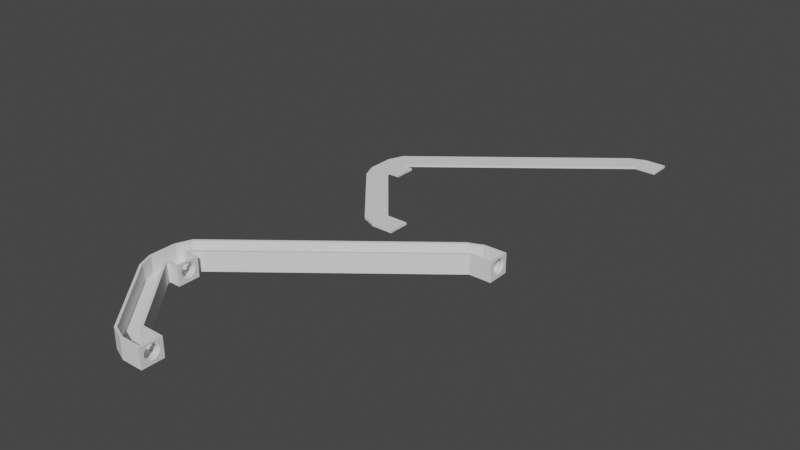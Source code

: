# Source: track-ir_v4.blend  (saved by Blender 2.82.7; exported with 4.5.12 LTS)
import bpy
from mathutils import Matrix  # noqa: F401  (used for matrix-valued properties, if any)

bpy.ops.wm.read_factory_settings(use_empty=True)
scene = bpy.context.scene
scene.name = 'Scene'

# ---- collections
col_collection = bpy.data.collections.new('Collection'); scene.collection.children.link(col_collection)

# ---- world
world_world = bpy.data.worlds.new('World'); scene.world = world_world
world_world.use_nodes = True; world_world.node_tree.nodes.clear()
_N = world_world.node_tree.nodes; _L = world_world.node_tree.links
n0 = _N.new('ShaderNodeOutputWorld'); n0.name = 'World Output'; n0.location = (300, 300)
n1 = _N.new('ShaderNodeBackground'); n1.name = 'Background'; n1.location = (10, 300)
n1.inputs[0].default_value = (0.05088, 0.05088, 0.05088, 1.0)
_L.new(n1.outputs[0], n0.inputs[0])
n0.is_active_output = True
world_world.color = (0.05088, 0.05088, 0.05088)
world_world.use_sun_shadow = False
world_world.sun_shadow_jitter_overblur = 0.0

# ---- meshes
me_plane_005 = bpy.data.meshes.new('Plane.005')
me_plane_005.from_pydata([(0.0, -4.5, 0.0), (-9.0, -4.5, 0.0), (-9.0, 4.5, 0.0), (-9.0, -3.5, 0.0), (0.0, -3.5, 0.0), (-4.5, -3.5, 0.0), (-5.5, 4.5, 1.0), (-4.5, 3.5, 0.0), (-9.0, 3.5, 0.0), (-4.5, 3.5, 1.0), (-1.0, -4.5, 0.0), (-1.0, -3.5, 1.0), (-1.0, -3.5, 0.0), (-1.0, 3.5, 0.0), (-12.5, 4.5, 0.0), (-12.5, -4.5, 0.0), (-12.5, -3.5, 0.0), (-12.5, 3.5, 0.0), (-5.5, 4.5, 0.0), (-5.5, -4.5, 0.0), (-5.5, -3.5, 0.0), (-5.5, 3.5, 0.0), (-5.5, 5.5, 1.0), (-9.0, 5.5, 1.0), (-5.5, 5.5, 0.0), (-12.5, 5.5, 1.0), (-13.5, 5.5, 0.0), (-9.0, 5.5, 0.0), (-12.5, 5.5, 0.0), (-4.5, 5.5, 0.0), (-5.207, 6.207, 1.0), (-7.682, 8.682, 1.0), (-5.207, 6.207, 0.0), (-10.16, 11.16, 1.0), (-10.86, 11.86, 0.0), (-7.682, 8.682, 0.0), (-10.16, 11.16, 0.0), (70.29, 66.21, 1.0), (67.82, 68.68, 1.0), (70.29, 66.21, 0.0), (65.34, 71.16, 1.0), (64.64, 71.86, 0.0), (67.82, 68.68, 0.0), (65.34, 71.16, 0.0), (-4.5, 0.0, 0.0), (0.0, 0.0, 0.0), (-9.0, 0.0, 0.0), (-13.5, 0.0, 0.0), (-4.5, 0.0, 1.0), (-5.5, 0.0, 1.0), (0.0, 3.5, 0.0), (-5.5, -4.5, 1.0), (-5.5, 3.5, 1.0), (-4.5, -3.5, 1.0), (-5.5, -3.5, 1.0), (-1.0, 0.0, 0.0), (-1.0, 0.0, 1.0), (-1.0, 3.5, 1.0), (-12.5, 0.0, 0.0), (-5.5, 0.0, 0.0), (-5.5, -5.5, 1.0), (-9.0, -5.5, 1.0), (-5.5, -5.5, 0.0), (-12.5, -5.5, 1.0), (-13.5, -5.5, 0.0), (-9.0, -5.5, 0.0), (-12.5, -5.5, 0.0), (-5.207, -6.207, 1.0), (-7.682, -8.682, 1.0), (-5.207, -6.207, 0.0), (-10.16, -11.16, 1.0), (-10.86, -11.86, 0.0), (-7.682, -8.682, 0.0), (-10.16, -11.16, 0.0), (20.29, -36.21, 1.0), (17.82, -38.68, 1.0), (20.29, -36.21, 0.0), (15.34, -41.16, 1.0), (14.64, -41.86, 0.0), (17.82, -38.68, 0.0), (15.34, -41.16, 0.0), (25.5, -44.5, 0.0), (25.5, -35.5, 0.0), (30.0, -44.5, 0.0), (30.0, -35.5, 0.0), (25.5, -40.0, 0.0), (30.0, -40.0, 0.0), (21.0, -44.5, 0.0), (21.0, -35.5, 0.0), (21.0, -40.0, 0.0), (75.5, 65.5, 0.0), (75.5, 74.5, 0.0), (80.0, 65.5, 0.0), (80.0, 74.5, 0.0), (75.5, 70.0, 0.0), (71.0, 65.5, 0.0), (71.0, 74.5, 0.0), (71.0, 70.0, 0.0), (25.5, -40.0, 1.0), (21.0, -40.0, 1.0), (75.5, 70.0, 1.0), (71.0, 70.0, 1.0), (21.0, -36.5, 1.0), (25.5, -36.5, 1.0), (21.0, -43.5, 0.0), (30.0, -43.5, 0.0), (25.5, -43.5, 0.0), (25.5, -43.5, 1.0), (30.0, -36.5, 0.0), (21.0, -36.5, 0.0), (25.5, -36.5, 0.0), (21.0, -43.5, 1.0), (80.0, 73.5, 0.0), (75.5, 73.5, 0.0), (71.0, 73.5, 0.0), (75.5, 73.5, 1.0), (71.0, 73.5, 1.0), (75.5, 66.5, 0.0), (80.0, 66.5, 0.0), (71.0, 66.5, 0.0), (75.5, 66.5, 1.0), (71.0, 66.5, 1.0), (79.0, 74.5, 0.0), (79.0, 65.5, 0.0), (79.0, 70.0, 0.0), (79.0, 70.0, 1.0), (79.0, 73.5, 1.0), (79.0, 73.5, 0.0), (79.0, 66.5, 1.0), (79.0, 66.5, 0.0), (29.0, -35.5, 0.0), (29.0, -44.5, 0.0), (29.0, -40.0, 0.0), (29.0, -40.0, 1.0), (29.0, -43.5, 1.0), (29.0, -43.5, 0.0), (29.0, -36.5, 1.0), (29.0, -36.5, 0.0), (0.0, 0.0, 8.0), (-1.0, 0.0, 8.0), (-5.5, 4.5, 8.0), (-12.5, 5.5, 8.0), (-13.5, 5.5, 8.0), (-5.5, 5.5, 8.0), (-10.16, 11.16, 8.0), (-10.86, 11.86, 8.0), (-5.207, 6.207, 8.0), (65.34, 71.16, 8.0), (64.64, 71.86, 8.0), (70.29, 66.21, 8.0), (-4.5, 3.5, 8.0), (0.0, 3.5, 8.0), (-4.5, -4.5, 8.0), (-5.5, -4.5, 8.0), (-5.5, 3.5, 8.0), (-1.0, 3.5, 8.0), (0.0, -3.5, 8.0), (-4.5, -3.5, 8.0), (-5.5, -3.5, 8.0), (-1.0, -3.5, 8.0), (0.0, -4.5, 8.0), (-1.0, -4.5, 8.0), (-12.5, -5.5, 8.0), (-13.5, -5.5, 8.0), (-4.5, -5.5, 8.0), (-5.5, -5.5, 8.0), (-10.16, -11.16, 8.0), (-10.86, -11.86, 8.0), (-5.207, -6.207, 8.0), (15.34, -41.16, 8.0), (14.64, -41.86, 8.0), (20.29, -36.21, 8.0), (25.5, -43.5, 8.0), (25.5, -44.5, 8.0), (29.0, -35.5, 8.0), (25.5, -35.5, 8.0), (29.0, -44.5, 8.0), (30.0, -44.5, 8.0), (30.0, -36.5, 8.0), (30.0, -35.5, 8.0), (30.0, -43.5, 8.0), (30.0, -40.0, 8.0), (21.0, -43.5, 8.0), (21.0, -44.5, 8.0), (21.0, -35.5, 8.0), (75.5, 66.5, 8.0), (75.5, 65.5, 8.0), (79.0, 74.5, 8.0), (75.5, 74.5, 8.0), (79.0, 65.5, 8.0), (80.0, 65.5, 8.0), (80.0, 73.5, 8.0), (80.0, 74.5, 8.0), (80.0, 66.5, 8.0), (71.0, 66.5, 8.0), (71.0, 74.5, 8.0), (29.0, -43.5, 8.0), (25.5, -36.5, 8.0), (21.0, -36.5, 8.0), (29.0, -36.5, 8.0), (75.5, 73.5, 8.0), (71.0, 73.5, 8.0), (79.0, 73.5, 8.0), (79.0, 66.5, 8.0), (29.0, -40.0, 8.0), (-4.5, -5.5, 0.0), (-4.5, -4.5, 0.0), (71.0, 65.5, 8.0), (-4.5, 5.5, 8.0), (-4.5, 4.5, 0.0), (-4.5, 4.5, 8.0), (0.0, 4.5, 0.0), (-4.768e-07, 4.5, 8.0), (80.0, 73.5, 1.0), (80.0, 66.5, 1.0), (80.0, 72.94, 3.915), (79.0, 72.45, 4.013), (80.0, 73.0, 4.5), (79.0, 72.5, 4.5), (80.0, 72.94, 5.085), (79.0, 72.45, 4.987), (80.0, 72.77, 5.648), (79.0, 72.31, 5.456), (80.0, 72.77, 3.352), (79.0, 72.31, 3.544), (80.0, 72.49, 6.167), (79.0, 72.08, 5.888), (80.0, 72.49, 2.833), (79.0, 72.08, 3.112), (80.0, 71.67, 6.994), (79.0, 71.39, 6.577), (80.0, 72.12, 6.621), (79.0, 71.77, 6.266), (80.0, 72.12, 2.379), (79.0, 71.77, 2.734), (80.0, 71.67, 2.006), (79.0, 71.39, 2.423), (80.0, 71.15, 7.272), (79.0, 70.96, 6.807), (80.0, 70.59, 7.442), (79.0, 70.49, 6.95), (80.0, 71.15, 1.728), (79.0, 70.96, 2.193), (80.0, 70.59, 1.558), (79.0, 70.49, 2.05), (80.0, 70.0, 7.5), (79.0, 70.0, 6.998), (80.0, 69.41, 7.442), (79.0, 69.51, 6.95), (80.0, 68.85, 7.272), (79.0, 69.04, 6.807), (80.0, 68.33, 6.994), (79.0, 68.61, 6.577), (80.0, 67.51, 6.167), (79.0, 67.92, 5.888), (80.0, 67.88, 6.621), (79.0, 68.23, 6.266), (80.0, 67.23, 5.648), (79.0, 67.69, 5.456), (80.0, 67.06, 5.085), (79.0, 67.55, 4.987), (80.0, 67.0, 4.5), (79.0, 67.5, 4.5), (80.0, 67.23, 3.352), (79.0, 67.69, 3.544), (80.0, 67.06, 3.915), (79.0, 67.55, 4.013), (80.0, 67.88, 2.379), (79.0, 68.23, 2.734), (80.0, 67.51, 2.833), (79.0, 67.92, 3.112), (80.0, 68.33, 2.006), (79.0, 68.61, 2.423), (80.0, 68.85, 1.728), (79.0, 69.04, 2.193), (80.0, 70.0, 1.5), (79.0, 70.0, 2.002), (80.0, 69.41, 1.558), (79.0, 69.51, 2.05), (0.0, -0.5853, 7.442), (-1.0, -0.4873, 6.95), (0.0, 0.5853, 7.442), (-1.0, 0.4873, 6.95), (0.0, 2.897e-06, 7.5), (-1.0, 2.487e-06, 6.998), (0.0, -1.148, 7.272), (-1.0, -0.9558, 6.807), (0.0, -1.667, 6.994), (-1.0, -1.388, 6.577), (0.0, 1.148, 7.272), (-1.0, 0.9558, 6.807), (0.0, 1.667, 6.994), (-1.0, 1.388, 6.577), (0.0, -2.121, 6.621), (-1.0, -1.766, 6.266), (0.0, 2.121, 6.621), (-1.0, 1.766, 6.266), (0.0, -2.494, 6.167), (-1.0, -2.077, 5.888), (0.0, 2.772, 5.648), (-1.0, 2.307, 5.456), (0.0, 2.494, 6.167), (-1.0, 2.077, 5.888), (0.0, -2.772, 5.648), (-1.0, -2.307, 5.456), (0.0, 2.942, 5.085), (-1.0, 2.45, 4.987), (0.0, -2.942, 5.085), (-1.0, -2.45, 4.987), (0.0, 3.0, 4.5), (-1.0, 2.498, 4.5), (0.0, 2.942, 3.915), (-1.0, 2.45, 4.013), (0.0, 2.772, 3.352), (-1.0, 2.307, 3.544), (0.0, 2.121, 2.379), (-1.0, 1.766, 2.734), (0.0, 2.494, 2.833), (-1.0, 2.077, 3.112), (0.0, 0.5853, 1.558), (-1.0, 0.4873, 2.05), (0.0, 1.667, 2.006), (-1.0, 1.388, 2.423), (0.0, 1.148, 1.728), (-1.0, 0.9558, 2.193), (0.0, -0.5853, 1.558), (-1.0, -0.4873, 2.05), (0.0, 2.265e-07, 1.5), (-1.0, 7.416e-08, 2.002), (0.0, -1.148, 1.728), (-1.0, -0.9558, 2.193), (0.0, -1.667, 2.006), (-1.0, -1.388, 2.423), (0.0, -2.494, 2.833), (-1.0, -2.077, 3.112), (0.0, -2.121, 2.379), (-1.0, -1.766, 2.734), (0.0, -2.772, 3.352), (-1.0, -2.307, 3.544), (0.0, -3.0, 4.5), (-1.0, -2.498, 4.5), (0.0, -2.942, 3.915), (-1.0, -2.45, 4.013), (30.0, -40.59, 7.442), (29.0, -40.49, 6.95), (29.0, -39.51, 6.95), (30.0, -39.41, 7.442), (29.0, -40.0, 6.998), (30.0, -40.0, 7.5), (30.0, -41.15, 7.272), (29.0, -40.96, 6.807), (30.0, -41.67, 6.994), (29.0, -41.39, 6.577), (29.0, -39.04, 6.807), (30.0, -38.85, 7.272), (29.0, -38.61, 6.577), (30.0, -38.33, 6.994), (30.0, -42.12, 6.621), (29.0, -41.77, 6.266), (29.0, -38.23, 6.266), (30.0, -37.88, 6.621), (30.0, -42.49, 6.167), (29.0, -42.08, 5.888), (29.0, -37.69, 5.456), (30.0, -37.23, 5.648), (29.0, -37.92, 5.888), (30.0, -37.51, 6.167), (30.0, -42.77, 5.648), (29.0, -42.31, 5.456), (29.0, -37.55, 4.987), (30.0, -37.06, 5.085), (30.0, -42.94, 5.085), (29.0, -42.45, 4.987), (29.0, -37.5, 4.5), (30.0, -37.0, 4.5), (29.0, -37.55, 4.013), (30.0, -37.06, 3.915), (29.0, -37.69, 3.544), (30.0, -37.23, 3.352), (29.0, -37.92, 3.112), (30.0, -37.51, 2.833), (29.0, -38.23, 2.734), (30.0, -37.88, 2.379), (29.0, -39.51, 2.05), (30.0, -39.41, 1.558), (29.0, -38.61, 2.423), (30.0, -38.33, 2.006), (29.0, -39.04, 2.193), (30.0, -38.85, 1.728), (30.0, -40.59, 1.558), (29.0, -40.49, 2.05), (29.0, -40.0, 2.002), (30.0, -40.0, 1.5), (30.0, -41.15, 1.728), (29.0, -40.96, 2.193), (30.0, -41.67, 2.006), (29.0, -41.39, 2.423), (30.0, -42.49, 2.833), (29.0, -42.08, 3.112), (30.0, -42.12, 2.379), (29.0, -41.77, 2.734), (30.0, -43.0, 4.5), (29.0, -42.5, 4.5), (30.0, -42.77, 3.352), (29.0, -42.31, 3.544), (30.0, -42.94, 3.915), (29.0, -42.45, 4.013), (79.5, 68.61, 6.577), (79.5, 72.45, 4.987), (79.5, 69.04, 2.193), (79.5, 68.23, 6.266), (79.5, 72.31, 5.456), (79.5, 72.5, 4.5), (79.5, 70.49, 2.05), (79.5, 67.55, 4.987), (79.5, 71.39, 6.577), (79.5, 70.96, 2.193), (79.5, 67.5, 4.5), (79.5, 70.96, 6.807), (79.5, 72.08, 3.112), (79.5, 67.92, 3.112), (79.5, 69.51, 6.95), (79.5, 72.31, 3.544), (79.5, 68.23, 2.734), (79.5, 69.04, 6.807), (79.5, 69.51, 2.05), (79.5, 67.92, 5.888), (79.5, 72.08, 5.888), (79.5, 70.0, 2.002), (79.5, 67.69, 5.456), (79.5, 71.77, 6.266), (79.5, 71.39, 2.423), (79.5, 67.55, 4.013), (79.5, 70.49, 6.95), (79.5, 71.77, 2.734), (79.5, 67.69, 3.544), (79.5, 70.0, 6.998), (79.5, 72.45, 4.013), (79.5, 68.61, 2.423), (79.0, 72.94, 5.085), (79.0, 73.0, 4.5), (79.0, 72.94, 3.915), (79.0, 72.77, 5.648), (79.0, 72.77, 3.352), (79.0, 72.49, 2.833), (79.0, 72.49, 6.167), (79.0, 71.67, 6.994), (79.0, 72.12, 6.621), (79.0, 72.12, 2.379), (79.0, 71.67, 2.006), (79.0, 70.59, 7.442), (79.0, 71.15, 7.272), (79.0, 71.15, 1.728), (79.0, 70.0, 7.5), (79.0, 69.41, 7.442), (79.0, 68.85, 7.272), (79.0, 68.33, 6.994), (79.0, 67.88, 6.621), (79.0, 67.51, 6.167), (79.0, 67.23, 5.648), (79.0, 67.06, 5.085), (79.0, 67.0, 4.5), (79.0, 67.23, 3.352), (79.0, 67.06, 3.915), (79.0, 67.88, 2.379), (79.0, 67.51, 2.833), (79.0, 70.59, 1.558), (79.0, 68.33, 2.006), (79.0, 68.85, 1.728), (79.0, 70.0, 1.5), (79.0, 69.41, 1.558), (79.5, 68.33, 6.994), (79.5, 67.88, 6.621), (79.5, 72.12, 6.621), (79.5, 71.67, 6.994), (79.5, 67.06, 3.915), (79.5, 67.23, 3.352), (79.5, 69.41, 7.442), (79.5, 68.85, 7.272), (79.5, 72.77, 3.352), (79.5, 72.94, 3.915), (79.5, 72.77, 5.648), (79.5, 72.49, 6.167), (79.5, 67.23, 5.648), (79.5, 67.06, 5.085), (79.5, 68.85, 1.728), (79.5, 69.41, 1.558), (79.5, 70.0, 7.5), (79.5, 71.15, 1.728), (79.5, 71.67, 2.006), (79.5, 73.0, 4.5), (79.5, 67.51, 6.167), (79.5, 67.51, 2.833), (79.5, 71.15, 7.272), (79.5, 70.59, 7.442), (79.5, 67.88, 2.379), (79.5, 72.49, 2.833), (79.5, 72.12, 2.379), (79.5, 72.94, 5.085), (79.5, 67.0, 4.5), (79.5, 70.0, 1.5), (79.5, 70.59, 1.558), (79.5, 68.33, 2.006), (-0.4551, 2.307, 3.544), (-0.4551, -1.766, 2.734), (-0.4551, -0.9558, 6.807), (-0.4551, -0.4873, 2.05), (-0.4551, -2.077, 5.888), (-0.4551, 2.077, 5.888), (-0.4551, 1.231e-07, 2.002), (-0.4551, -2.307, 5.456), (-0.4551, 1.766, 6.266), (-0.4551, 1.388, 2.423), (-0.4551, -2.45, 4.013), (-0.4551, 0.4873, 6.95), (-0.4551, 1.766, 2.734), (-0.4551, -2.307, 3.544), (-0.4551, 2.485e-06, 6.998), (-0.4551, 2.45, 4.013), (-0.4551, -1.388, 2.423), (-0.4551, -1.388, 6.577), (-0.4551, 2.45, 4.987), (-0.4551, -0.9558, 2.193), (-0.4551, -1.766, 6.266), (-0.4551, 2.307, 5.456), (-0.4551, 2.498, 4.5), (-0.4551, 0.4873, 2.05), (-0.4551, -2.45, 4.987), (-0.4551, 1.388, 6.577), (-0.4551, 0.9558, 2.193), (-0.4551, -2.498, 4.5), (-0.4551, 0.9558, 6.807), (-0.4551, 2.077, 3.112), (-0.4551, -2.077, 3.112), (-0.4551, -0.4873, 6.95), (-1.0, 2.897e-06, 7.5), (-1.0, -0.5853, 7.442), (-1.0, 0.5853, 7.442), (-1.0, -1.148, 7.272), (-1.0, -1.667, 6.994), (-1.0, 1.148, 7.272), (-1.0, 1.667, 6.994), (-1.0, -2.121, 6.621), (-1.0, 2.121, 6.621), (-1.0, -2.494, 6.167), (-1.0, 2.772, 5.648), (-1.0, 2.494, 6.167), (-1.0, -2.772, 5.648), (-1.0, -2.942, 5.085), (-1.0, 2.942, 5.085), (-1.0, 3.0, 4.5), (-1.0, 2.942, 3.915), (-1.0, 2.772, 3.352), (-1.0, 2.121, 2.379), (-1.0, 1.667, 2.006), (-1.0, 2.494, 2.833), (-1.0, 1.148, 1.728), (-1.0, 0.5853, 1.558), (-1.0, 2.265e-07, 1.5), (-1.0, -1.148, 1.728), (-1.0, -0.5853, 1.558), (-1.0, -1.667, 2.006), (-1.0, -2.121, 2.379), (-1.0, -2.494, 2.833), (-1.0, -2.772, 3.352), (-1.0, -3.0, 4.5), (-1.0, -2.942, 3.915), (-0.4551, -1.667, 6.994), (-0.4551, -2.121, 6.621), (-0.4551, 2.121, 6.621), (-0.4551, 1.667, 6.994), (-0.4551, -0.5853, 7.442), (-0.4551, -1.148, 7.272), (-0.4551, 2.772, 3.352), (-0.4551, 2.942, 3.915), (-0.4551, -2.942, 3.915), (-0.4551, -2.772, 3.352), (-0.4551, 2.772, 5.648), (-0.4551, 2.494, 6.167), (-0.4551, -2.772, 5.648), (-0.4551, -2.942, 5.085), (-0.4551, -1.148, 1.728), (-0.4551, -0.5853, 1.558), (-0.4551, 2.897e-06, 7.5), (-0.4551, 1.148, 1.728), (-0.4551, 1.667, 2.006), (-0.4551, 3.0, 4.5), (-0.4551, -2.494, 6.167), (-0.4551, -2.494, 2.833), (-0.4551, 1.148, 7.272), (-0.4551, 0.5853, 7.442), (-0.4551, -2.121, 2.379), (-0.4551, 2.494, 2.833), (-0.4551, 2.121, 2.379), (-0.4551, 2.942, 5.085), (-0.4551, -3.0, 4.5), (-0.4551, 2.265e-07, 1.5), (-0.4551, 0.5853, 1.558), (-0.4551, -1.667, 2.006), (29.5, -37.92, 3.112), (29.5, -42.08, 3.112), (29.5, -40.49, 6.95), (29.5, -37.69, 3.544), (29.5, -41.77, 2.734), (29.5, -40.96, 6.807), (29.5, -40.49, 2.05), (29.5, -42.08, 5.888), (29.5, -37.92, 5.888), (29.5, -40.0, 2.002), (29.5, -42.31, 5.456), (29.5, -38.23, 6.266), (29.5, -38.61, 2.423), (29.5, -42.45, 4.013), (29.5, -39.51, 6.95), (29.5, -38.23, 2.734), (29.5, -42.31, 3.544), (29.5, -40.0, 6.998), (29.5, -37.55, 4.013), (29.5, -41.39, 2.423), (29.5, -41.39, 6.577), (29.5, -37.55, 4.987), (29.5, -40.96, 2.193), (29.5, -41.77, 6.266), (29.5, -37.69, 5.456), (29.5, -37.5, 4.5), (29.5, -39.51, 2.05), (29.5, -42.45, 4.987), (29.5, -38.61, 6.577), (29.5, -39.04, 2.193), (29.5, -42.5, 4.5), (29.5, -39.04, 6.807), (29.0, -40.59, 7.442), (29.0, -40.0, 7.5), (29.0, -39.41, 7.442), (29.0, -41.15, 7.272), (29.0, -38.85, 7.272), (29.0, -41.67, 6.994), (29.0, -38.33, 6.994), (29.0, -42.12, 6.621), (29.0, -37.88, 6.621), (29.0, -42.49, 6.167), (29.0, -37.23, 5.648), (29.0, -37.51, 6.167), (29.0, -42.77, 5.648), (29.0, -42.94, 5.085), (29.0, -37.0, 4.5), (29.0, -37.06, 3.915), (29.0, -37.06, 5.085), (29.0, -37.23, 3.352), (29.0, -37.51, 2.833), (29.0, -37.88, 2.379), (29.0, -38.33, 2.006), (29.0, -38.85, 1.728), (29.0, -39.41, 1.558), (29.0, -40.0, 1.5), (29.0, -41.15, 1.728), (29.0, -41.67, 2.006), (29.0, -40.59, 1.558), (29.0, -42.49, 2.833), (29.0, -42.77, 3.352), (29.0, -42.12, 2.379), (29.0, -43.0, 4.5), (29.0, -42.94, 3.915), (29.5, -41.67, 6.994), (29.5, -42.12, 6.621), (29.5, -37.88, 6.621), (29.5, -38.33, 6.994), (29.5, -40.59, 7.442), (29.5, -41.15, 7.272), (29.5, -37.23, 3.352), (29.5, -37.06, 3.915), (29.5, -42.94, 3.915), (29.5, -42.77, 3.352), (29.5, -37.23, 5.648), (29.5, -37.51, 6.167), (29.5, -42.77, 5.648), (29.5, -42.94, 5.085), (29.5, -41.15, 1.728), (29.5, -40.59, 1.558), (29.5, -40.0, 7.5), (29.5, -38.85, 1.728), (29.5, -38.33, 2.006), (29.5, -37.0, 4.5), (29.5, -42.49, 6.167), (29.5, -42.49, 2.833), (29.5, -38.85, 7.272), (29.5, -39.41, 7.442), (29.5, -42.12, 2.379), (29.5, -37.51, 2.833), (29.5, -37.88, 2.379), (29.5, -37.06, 5.085), (29.5, -43.0, 4.5), (29.5, -40.0, 1.5), (29.5, -39.41, 1.558), (29.5, -41.67, 2.006), (0.0, 111.8, 0.0), (-9.0, 111.8, 0.0), (-9.0, 120.8, 0.0), (-9.0, 112.8, 0.0), (0.0, 112.8, 0.0), (-4.5, 112.8, 0.0), (-4.5, 119.8, 0.0), (-9.0, 119.8, 0.0), (-1.0, 111.8, 0.0), (-1.0, 112.8, 0.0), (-1.0, 119.8, 0.0), (-12.5, 120.8, 0.0), (-12.5, 111.8, 0.0), (-12.5, 112.8, 0.0), (-12.5, 119.8, 0.0), (-5.5, 120.8, 0.0), (-5.5, 111.8, 0.0), (-5.5, 112.8, 0.0), (-5.5, 119.8, 0.0), (-5.5, 121.8, 0.0), (-13.5, 121.8, 0.0), (-9.0, 121.8, 0.0), (-12.5, 121.8, 0.0), (-4.5, 121.8, 0.0), (-5.207, 122.5, 0.0), (-10.86, 128.2, 0.0), (-7.682, 125.0, 0.0), (-10.16, 127.5, 0.0), (70.29, 182.5, 0.0), (64.64, 188.2, 0.0), (67.82, 185.0, 0.0), (65.34, 187.5, 0.0), (-4.5, 116.3, 0.0), (0.0, 116.3, 0.0), (-9.0, 116.3, 0.0), (-13.5, 116.3, 0.0), (0.0, 119.8, 0.0), (-1.0, 116.3, 0.0), (-12.5, 116.3, 0.0), (-5.5, 116.3, 0.0), (-5.5, 110.8, 0.0), (-13.5, 110.8, 0.0), (-9.0, 110.8, 0.0), (-12.5, 110.8, 0.0), (-5.207, 110.1, 0.0), (-10.86, 104.5, 0.0), (-7.682, 107.7, 0.0), (-10.16, 105.2, 0.0), (20.29, 80.13, 0.0), (14.64, 74.47, 0.0), (17.82, 77.65, 0.0), (15.34, 75.18, 0.0), (25.5, 71.83, 0.0), (25.5, 80.83, 0.0), (30.0, 71.83, 0.0), (30.0, 80.83, 0.0), (25.5, 76.33, 0.0), (30.0, 76.33, 0.0), (21.0, 71.83, 0.0), (21.0, 80.83, 0.0), (21.0, 76.33, 0.0), (75.5, 181.8, 0.0), (75.5, 190.8, 0.0), (80.0, 181.8, 0.0), (80.0, 190.8, 0.0), (75.5, 186.3, 0.0), (71.0, 181.8, 0.0), (71.0, 190.8, 0.0), (71.0, 186.3, 0.0), (21.0, 72.83, 0.0), (30.0, 72.83, 0.0), (25.5, 72.83, 0.0), (30.0, 79.83, 0.0), (21.0, 79.83, 0.0), (25.5, 79.83, 0.0), (80.0, 189.8, 0.0), (75.5, 189.8, 0.0), (71.0, 189.8, 0.0), (75.5, 182.8, 0.0), (80.0, 182.8, 0.0), (71.0, 182.8, 0.0), (79.0, 190.8, 0.0), (79.0, 181.8, 0.0), (79.0, 186.3, 0.0), (79.0, 189.8, 0.0), (79.0, 182.8, 0.0), (29.0, 80.83, 0.0), (29.0, 71.83, 0.0), (29.0, 76.33, 0.0), (29.0, 72.83, 0.0), (29.0, 79.83, 0.0), (-4.5, 110.8, 0.0), (-4.5, 111.8, 0.0), (-4.5, 120.8, 0.0), (0.0, 120.8, 0.0)], [], [(20, 3, 46, 59), (3, 16, 58, 46), (46, 58, 17, 8), (50, 151, 138, 283, 281, 289, 291, 295, 301, 299, 305, 309, 311, 313, 317, 315, 321, 323, 319, 327, 45), (4, 45, 327, 325, 329, 331, 335, 333, 337, 341, 339, 307, 303, 297, 293, 287, 285, 279, 283, 138, 156), (7, 21, 18, 209), (25, 141, 162, 63), (1, 15, 16, 3), (54, 51, 153, 158), (54, 158, 157, 53), (10, 0, 160, 161), (19, 1, 3, 20), (10, 12, 4, 0), (48, 9, 52, 49), (59, 46, 8, 21), (44, 7, 13, 55), (48, 56, 57, 9), (53, 11, 56, 48), (5, 44, 55, 12), (21, 8, 2, 18), (17, 14, 2, 8), (2, 14, 28, 27), (18, 2, 27, 24), (23, 22, 30, 31), (25, 23, 31, 33), (61, 23, 25, 63), (28, 26, 34, 36), (24, 27, 35, 32), (77, 169, 182, 111), (51, 60, 165, 153), (39, 95, 29, 32), (67, 74, 171, 168), (32, 35, 42, 39), (35, 36, 43, 42), (27, 28, 36, 35), (36, 34, 41, 43), (33, 31, 38, 40), (31, 30, 37, 38), (115, 126, 202, 200), (148, 195, 96, 41), (116, 115, 200, 201), (19, 62, 65, 1), (61, 68, 67, 60), (63, 70, 68, 61), (66, 73, 71, 64), (62, 69, 72, 65), (69, 76, 79, 72), (72, 79, 80, 73), (65, 72, 73, 66), (77, 111, 99, 75), (73, 80, 78, 71), (70, 77, 75, 68), (167, 71, 78, 170), (137, 130, 84, 108), (135, 132, 86, 105), (110, 109, 88, 82), (106, 104, 89, 85), (127, 122, 93, 112), (113, 114, 96, 91), (117, 119, 97, 94), (84, 179, 178, 108), (91, 188, 187, 122), (96, 195, 188, 91), (82, 175, 174, 130), (142, 163, 162, 141), (99, 111, 107, 98), (120, 100, 101, 121), (103, 136, 199, 197), (105, 180, 177, 83), (81, 87, 104, 106), (131, 135, 105, 83), (86, 392, 389, 393, 395, 399, 397, 403, 405, 401, 371, 367, 361, 357, 351, 349, 343, 348, 181, 180, 105), (85, 89, 109, 110), (132, 137, 108, 86), (100, 115, 116, 101), (94, 97, 114, 113), (102, 103, 197, 198), (90, 95, 119, 117), (123, 129, 118, 92), (90, 117, 129, 123), (94, 113, 127, 124), (100, 125, 126, 115), (120, 128, 125, 100), (192, 93, 122, 187), (117, 94, 124, 129), (113, 91, 122, 127), (85, 110, 137, 132), (98, 133, 136, 103), (81, 106, 135, 131), (107, 134, 133, 98), (130, 174, 179, 84), (106, 85, 132, 135), (110, 82, 130, 137), (40, 38, 101, 116), (97, 119, 39, 42), (114, 97, 42, 43), (90, 186, 207, 95), (104, 80, 79, 89), (89, 79, 76, 109), (103, 102, 99, 98), (116, 201, 147, 40), (178, 181, 348, 346, 354, 356, 360, 366, 364, 370, 374, 376, 378, 380, 382, 386, 388, 384, 392, 86, 108), (164, 168, 171, 198, 184), (63, 162, 166, 70), (142, 141, 144, 145), (145, 144, 147, 148), (155, 139, 138, 151), (157, 158, 153, 152), (139, 159, 156, 138), (161, 160, 156, 159), (157, 152, 161, 159), (199, 178, 179, 174), (196, 180, 181, 204), (197, 175, 184, 198), (202, 191, 192, 187), (200, 188, 195, 201), (173, 172, 182, 183), (176, 177, 180, 196), (204, 181, 178, 199), (207, 186, 185, 194), (189, 190, 193, 203), (186, 189, 203, 185), (200, 202, 187, 188), (173, 176, 196, 172), (197, 199, 174, 175), (148, 147, 201, 195), (183, 182, 169, 170), (102, 198, 171, 74), (156, 160, 0, 4), (184, 175, 82, 88), (33, 40, 147, 144), (148, 41, 34, 145), (107, 111, 182, 172), (136, 133, 654, 653, 652, 651, 650, 649, 648, 646, 645, 647, 641, 642, 639, 637, 635, 633, 632, 204, 199), (120, 121, 194, 185), (194, 121, 37, 149), (134, 107, 172, 196), (128, 120, 185, 203), (133, 134, 196, 204, 632, 631, 634, 636, 638, 640, 643, 644, 661, 662, 659, 658, 660, 656, 655, 657, 654), (60, 67, 168, 165), (25, 33, 144, 141), (30, 22, 143, 146), (96, 114, 43, 41), (22, 6, 140, 143), (69, 205, 88, 76), (44, 5, 20, 59), (7, 44, 59, 21), (5, 12, 10, 206), (62, 19, 206, 205, 69), (19, 20, 5, 206), (81, 173, 183, 87), (183, 170, 78, 87), (78, 80, 104, 87), (76, 88, 109), (189, 186, 90, 123, 92, 190), (142, 145, 34, 26), (26, 47, 64, 163, 142), (37, 121, 101, 38), (71, 167, 163, 64), (163, 167, 166, 162), (170, 169, 166, 167), (77, 70, 166, 169), (131, 176, 173, 81), (83, 177, 176, 131), (88, 205, 164, 184), (152, 153, 165, 168, 164), (205, 206, 152, 164), (152, 206, 10, 161), (4, 12, 55, 45), (157, 159, 11, 53), (209, 29, 208, 210), (18, 24, 32, 29, 209), (210, 150, 155, 151, 212), (50, 211, 212, 151), (143, 140, 210, 208, 146), (210, 140, 154, 150), (37, 30, 146, 149), (207, 194, 149, 146, 208), (74, 75, 99, 102), (68, 75, 74, 67), (17, 58, 47, 26, 28, 14), (45, 55, 13, 7, 209, 211, 50), (49, 52, 6, 22, 23, 61, 60, 51, 54, 53, 48), (1, 65, 66, 64, 47, 58, 16, 15), (11, 159, 139, 535, 536, 538, 539, 542, 544, 547, 548, 565, 566, 564, 563, 562, 561, 559, 560, 558, 56), (150, 9, 57, 155), (139, 155, 57, 56, 558, 557, 556, 554, 553, 555, 552, 551, 550, 549, 545, 546, 543, 541, 540, 537, 535), (95, 39, 119), (154, 140, 6, 52), (154, 52, 9, 150), (208, 29, 95, 207), (126, 125, 128, 203, 461, 463, 462, 465, 464, 467, 468, 470, 469, 466, 452, 449, 448, 444, 443, 441, 440, 202), (202, 203, 193, 191), (112, 118, 129, 124, 127), (193, 214, 213, 191, 217, 215, 223, 227, 233, 235, 241, 243, 275, 277, 273, 271, 267, 269, 263, 265, 261), (118, 214, 193, 190, 92), (93, 192, 191, 213, 112), (118, 112, 213, 214), (486, 277, 275, 500), (502, 271, 273, 485), (495, 267, 271, 502), (494, 239, 245, 487), (501, 243, 241, 488), (500, 275, 243, 501), (489, 235, 233, 497), (490, 217, 219, 498), (484, 259, 261, 499), (474, 229, 237, 493), (499, 261, 265, 475), (498, 219, 221, 481), (497, 233, 227, 496), (261, 259, 257, 253, 255, 251, 249, 247, 245, 239, 237, 229, 231, 225, 221, 219, 217, 191, 193), (491, 253, 257, 483), (496, 227, 223, 479), (492, 269, 267, 495), (482, 225, 231, 473), (493, 237, 239, 494), (476, 263, 269, 492), (472, 255, 253, 491), (478, 249, 251, 471), (480, 215, 217, 490), (488, 241, 235, 489), (487, 245, 247, 477), (485, 273, 277, 486), (483, 257, 259, 484), (481, 221, 225, 482), (479, 223, 215, 480), (477, 247, 249, 478), (475, 265, 263, 476), (473, 231, 229, 474), (202, 440, 439, 442, 445, 447, 446, 451, 450, 453, 454, 455, 456, 457, 458, 459, 460, 461, 203), (471, 251, 255, 472), (582, 325, 327, 596), (591, 335, 331, 598), (598, 331, 329, 581), (590, 281, 283, 583), (597, 319, 323, 584), (596, 327, 319, 597), (585, 321, 315, 593), (586, 309, 305, 594), (580, 307, 339, 595), (570, 291, 289, 589), (595, 339, 341, 575), (594, 305, 299, 577), (593, 315, 317, 592), (587, 297, 303, 579), (592, 317, 313, 573), (588, 333, 335, 591), (578, 301, 295, 569), (589, 289, 281, 590), (576, 337, 333, 588), (568, 293, 297, 587), (572, 285, 287, 567), (574, 311, 309, 586), (584, 323, 321, 585), (583, 283, 279, 571), (581, 329, 325, 582), (579, 303, 307, 580), (577, 299, 301, 578), (575, 341, 337, 576), (573, 313, 311, 574), (571, 279, 285, 572), (569, 295, 291, 570), (567, 287, 293, 568), (678, 389, 392, 692), (687, 399, 395, 694), (694, 395, 393, 677), (686, 346, 348, 679), (693, 384, 388, 680), (692, 392, 384, 693), (681, 386, 382, 689), (682, 374, 370, 690), (676, 371, 401, 691), (666, 356, 354, 685), (691, 401, 405, 671), (690, 370, 364, 673), (689, 382, 380, 688), (683, 361, 367, 675), (688, 380, 378, 669), (684, 397, 399, 687), (674, 366, 360, 665), (685, 354, 346, 686), (672, 403, 397, 684), (664, 357, 361, 683), (668, 349, 351, 663), (670, 376, 374, 682), (680, 388, 386, 681), (679, 348, 343, 667), (677, 393, 389, 678), (675, 367, 371, 676), (673, 364, 366, 674), (671, 405, 403, 672), (669, 378, 376, 670), (667, 343, 349, 668), (665, 360, 356, 666), (663, 351, 357, 664), (437, 216, 224, 422), (412, 218, 216, 437), (220, 439, 440, 218), (218, 440, 441, 216), (222, 442, 439, 220), (216, 441, 443, 224), (224, 443, 444, 228), (226, 445, 442, 222), (230, 446, 447, 232), (232, 447, 445, 226), (228, 444, 448, 234), (234, 448, 449, 236), (240, 450, 451, 238), (238, 451, 446, 230), (236, 449, 452, 242), (246, 453, 450, 240), (248, 454, 453, 246), (250, 455, 454, 248), (252, 456, 455, 250), (256, 457, 456, 252), (254, 458, 457, 256), (258, 459, 458, 254), (260, 460, 459, 258), (262, 461, 460, 260), (264, 462, 463, 266), (266, 463, 461, 262), (268, 464, 465, 270), (270, 465, 462, 264), (242, 452, 466, 244), (272, 467, 464, 268), (274, 468, 467, 272), (276, 469, 470, 278), (244, 466, 469, 276), (278, 470, 468, 274), (407, 471, 472, 410), (430, 473, 474, 415), (432, 475, 476, 435), (421, 477, 478, 424), (422, 479, 480, 437), (411, 481, 482, 427), (429, 483, 484, 414), (409, 485, 486, 425), (436, 487, 477, 421), (416, 488, 489, 431), (437, 480, 490, 412), (424, 478, 471, 407), (410, 472, 491, 426), (435, 476, 492, 420), (418, 493, 494, 433), (427, 482, 473, 430), (420, 492, 495, 423), (419, 496, 479, 422), (426, 491, 483, 429), (434, 497, 496, 419), (408, 498, 481, 411), (417, 499, 475, 432), (415, 474, 493, 418), (414, 484, 499, 417), (412, 490, 498, 408), (431, 489, 497, 434), (428, 500, 501, 413), (413, 501, 488, 416), (433, 494, 487, 436), (423, 495, 502, 438), (438, 502, 485, 409), (425, 486, 500, 428), (422, 224, 228, 419), (419, 228, 234, 434), (434, 234, 236, 431), (431, 236, 242, 416), (416, 242, 244, 413), (413, 244, 276, 428), (428, 276, 278, 425), (425, 278, 274, 409), (409, 274, 272, 438), (438, 272, 268, 423), (423, 268, 270, 420), (420, 270, 264, 435), (435, 264, 266, 432), (432, 266, 262, 417), (417, 262, 260, 414), (414, 260, 258, 429), (429, 258, 254, 426), (426, 254, 256, 410), (410, 256, 252, 407), (407, 252, 250, 424), (424, 250, 248, 421), (421, 248, 246, 436), (436, 246, 240, 433), (433, 240, 238, 418), (418, 238, 230, 415), (415, 230, 232, 430), (430, 232, 226, 427), (427, 226, 222, 411), (411, 222, 220, 408), (408, 220, 218, 412), (514, 282, 290, 531), (517, 284, 282, 514), (280, 536, 535, 284), (284, 535, 537, 282), (286, 538, 536, 280), (288, 539, 538, 286), (282, 537, 540, 290), (290, 540, 541, 292), (294, 542, 539, 288), (292, 541, 543, 296), (298, 544, 542, 294), (302, 546, 545, 300), (296, 543, 546, 302), (304, 547, 544, 298), (308, 548, 547, 304), (306, 549, 550, 310), (310, 550, 551, 312), (300, 545, 549, 306), (312, 551, 552, 314), (316, 553, 554, 322), (318, 555, 553, 316), (314, 552, 555, 318), (324, 556, 557, 320), (322, 554, 556, 324), (320, 557, 558, 328), (326, 560, 559, 330), (330, 559, 561, 332), (328, 558, 560, 326), (332, 561, 562, 336), (336, 562, 563, 334), (334, 563, 564, 338), (340, 565, 548, 308), (338, 564, 566, 342), (342, 566, 565, 340), (520, 567, 568, 523), (511, 569, 570, 528), (534, 571, 572, 505), (503, 573, 574, 518), (513, 575, 576, 516), (524, 577, 578, 508), (510, 579, 580, 527), (522, 581, 582, 506), (517, 583, 571, 534), (529, 584, 585, 512), (518, 574, 586, 525), (505, 572, 567, 520), (523, 568, 587, 507), (516, 576, 588, 533), (531, 589, 590, 514), (508, 578, 569, 511), (533, 588, 591, 504), (532, 592, 573, 503), (507, 587, 579, 510), (515, 593, 592, 532), (521, 594, 577, 524), (530, 595, 575, 513), (528, 570, 589, 531), (527, 580, 595, 530), (525, 586, 594, 521), (512, 585, 593, 515), (509, 596, 597, 526), (526, 597, 584, 529), (514, 590, 583, 517), (519, 598, 581, 522), (504, 591, 598, 519), (506, 582, 596, 509), (531, 290, 292, 528), (528, 292, 296, 511), (511, 296, 302, 508), (508, 302, 300, 524), (524, 300, 306, 521), (521, 306, 310, 525), (525, 310, 312, 518), (518, 312, 314, 503), (503, 314, 318, 532), (532, 318, 316, 515), (515, 316, 322, 512), (512, 322, 324, 529), (529, 324, 320, 526), (526, 320, 328, 509), (509, 328, 326, 506), (506, 326, 330, 522), (522, 330, 332, 519), (519, 332, 336, 504), (504, 336, 334, 533), (533, 334, 338, 516), (516, 338, 342, 513), (513, 342, 340, 530), (530, 340, 308, 527), (527, 308, 304, 510), (510, 304, 298, 507), (507, 298, 294, 523), (523, 294, 288, 520), (520, 288, 286, 505), (505, 286, 280, 534), (534, 280, 284, 517), (210, 212, 211, 209), (613, 345, 353, 630), (616, 347, 345, 613), (344, 631, 632, 347), (347, 632, 633, 345), (350, 634, 631, 344), (345, 633, 635, 353), (352, 636, 634, 350), (353, 635, 637, 355), (358, 638, 636, 352), (355, 637, 639, 359), (362, 640, 638, 358), (365, 642, 641, 363), (359, 639, 642, 365), (368, 643, 640, 362), (372, 644, 643, 368), (373, 645, 646, 375), (369, 647, 645, 373), (363, 641, 647, 369), (375, 646, 648, 377), (379, 649, 650, 381), (377, 648, 649, 379), (381, 650, 651, 385), (385, 651, 652, 387), (387, 652, 653, 383), (383, 653, 654, 391), (394, 655, 656, 396), (391, 654, 657, 390), (390, 657, 655, 394), (398, 658, 659, 404), (396, 656, 660, 400), (400, 660, 658, 398), (402, 661, 644, 372), (404, 659, 662, 406), (406, 662, 661, 402), (619, 663, 664, 622), (610, 665, 666, 627), (601, 667, 668, 604), (602, 669, 670, 617), (612, 671, 672, 615), (623, 673, 674, 607), (609, 675, 676, 626), (621, 677, 678, 605), (616, 679, 667, 601), (628, 680, 681, 611), (617, 670, 682, 624), (604, 668, 663, 619), (622, 664, 683, 606), (615, 672, 684, 600), (630, 685, 686, 613), (607, 674, 665, 610), (600, 684, 687, 603), (599, 688, 669, 602), (606, 683, 675, 609), (614, 689, 688, 599), (620, 690, 673, 623), (629, 691, 671, 612), (627, 666, 685, 630), (626, 676, 691, 629), (624, 682, 690, 620), (611, 681, 689, 614), (608, 692, 693, 625), (625, 693, 680, 628), (613, 686, 679, 616), (618, 694, 677, 621), (603, 687, 694, 618), (605, 678, 692, 608), (630, 353, 355, 627), (627, 355, 359, 610), (610, 359, 365, 607), (607, 365, 363, 623), (623, 363, 369, 620), (620, 369, 373, 624), (624, 373, 375, 617), (617, 375, 377, 602), (602, 377, 379, 599), (599, 379, 381, 614), (614, 381, 385, 611), (611, 385, 387, 628), (628, 387, 383, 625), (625, 383, 391, 608), (608, 391, 390, 605), (605, 390, 394, 621), (621, 394, 396, 618), (618, 396, 400, 603), (603, 400, 398, 600), (600, 398, 404, 615), (615, 404, 406, 612), (612, 406, 402, 629), (629, 402, 372, 626), (626, 372, 368, 609), (609, 368, 362, 606), (606, 362, 358, 622), (622, 358, 352, 619), (619, 352, 350, 604), (604, 350, 344, 601), (601, 344, 347, 616), (712, 698, 729, 734), (698, 708, 733, 729), (729, 733, 709, 702), (701, 713, 710, 788), (696, 707, 708, 698), (711, 696, 698, 712), (703, 704, 699, 695), (734, 729, 702, 713), (727, 701, 705, 732), (700, 727, 732, 704), (713, 702, 697, 710), (709, 706, 697, 702), (697, 706, 717, 716), (710, 697, 716, 714), (717, 715, 720, 722), (714, 716, 721, 719), (723, 761, 718, 719), (719, 721, 725, 723), (721, 722, 726, 725), (716, 717, 722, 721), (722, 720, 724, 726), (711, 735, 737, 696), (738, 742, 740, 736), (735, 739, 741, 737), (739, 743, 745, 741), (741, 745, 746, 742), (737, 741, 742, 738), (742, 746, 744, 740), (785, 781, 750, 767), (784, 783, 752, 765), (769, 768, 754, 748), (766, 764, 755, 751), (779, 776, 759, 770), (771, 772, 762, 757), (773, 775, 763, 760), (747, 753, 764, 766), (782, 784, 765, 749), (751, 755, 768, 769), (783, 785, 767, 752), (760, 763, 772, 771), (756, 761, 775, 773), (777, 780, 774, 758), (756, 773, 780, 777), (760, 771, 779, 778), (773, 760, 778, 780), (771, 757, 776, 779), (751, 769, 785, 783), (747, 766, 784, 782), (766, 751, 783, 784), (769, 748, 781, 785), (763, 775, 723, 725), (772, 763, 725, 726), (764, 746, 745, 755), (755, 745, 743, 768), (762, 772, 726, 724), (739, 786, 754, 743), (727, 700, 712, 734), (701, 727, 734, 713), (700, 704, 703, 787), (735, 711, 787, 786, 739), (711, 712, 700, 787), (744, 746, 764, 753), (743, 754, 768), (699, 704, 732, 728), (710, 714, 719, 718, 788), (709, 733, 730, 715, 717, 706), (728, 732, 705, 701, 788, 789, 731), (696, 737, 738, 736, 730, 733, 708, 707), (761, 723, 775), (770, 774, 780, 778, 779)])
_uv = me_plane_005.uv_layers.new(name='UVMap')
_uv.uv.foreach_set('vector', [0.0, 0.25, 0.0, 0.25, 0.0, 0.5, 0.0, 0.5, 0.0, 0.25, 0.0, 0.25, 0.0, 0.5, 0.0, 0.5, 0.0, 0.5, 0.0, 0.5, 0.0, 0.75, 0.0, 0.75, 0.0, 0.0, 0.5, 0.25, 0.5, 0.5, 0.5, 0.5, 0.4896, 0.453, 0.4817, 0.4089, 0.4695, 0.3657, 0.45, 0.3235, 0.4216, 0.2826, 0.3863, 0.2452, 0.3485, 0.2141, 0.3132, 0.1923, 0.2852, 0.1824, 0.2689, 0.1865, 0.2681, 0.2059, 0.2856, 0.2413, 0.322, 0.292, 0.3744, 0.3552, 0.4367, 0.4265, 0.5, 0.5, 0.5, 0.5, 0.5, 0.25, 0.5, 0.5, 0.5, 0.5, 0.5, 0.4785, 0.5, 0.4564, 0.5, 0.4411, 0.5, 0.4372, 0.5, 0.4463, 0.5, 0.4669, 0.5, 0.4954, 0.5, 0.5275, 0.5, 0.5587, 0.5, 0.5843, 0.5, 0.5998, 0.5, 0.6015, 0.5, 0.5886, 0.5, 0.5637, 0.5, 0.5314, 0.5, 0.5, 0.5, 0.5, 0.5, 0.75, 0.0, 0.75, 0.0, 0.75, 0.0, 1.0, 0.0, 1.0, 0.0, 1.0, 0.0, 1.0, 0.0, 1.0, 0.0, 1.0, 0.0, 0.0, 0.0, 0.0, 0.0, 0.25, 0.0, 0.25, 0.0, 0.75, 0.0, 1.0, 0.0, 1.0, 0.0, 0.75, 0.0, 0.75, 0.0, 0.75, 0.0, 0.75, 0.0, 0.75, 0.25, 0.0, 0.5, 0.0, 0.5, 1.0, 0.0, 0.0, 0.0, 0.0, 0.0, 0.0, 0.0, 0.25, 0.0, 0.25, 0.25, 0.0, 0.25, 0.25, 0.5, 0.25, 0.5, 0.0, 0.0, 0.5, 0.0, 0.75, 0.0, 0.75, 0.0, 0.5, 0.0, 0.5, 0.0, 0.5, 0.0, 0.75, 0.0, 0.75, 0.0, 0.5, 0.0, 0.75, 0.25, 0.75, 0.25, 0.5, 0.0, 0.5, 0.25, 0.5, 0.25, 0.75, 0.0, 0.75, 0.0, 0.25, 0.25, 0.25, 0.25, 0.5, 0.0, 0.5, 0.0, 0.25, 0.0, 0.5, 0.25, 0.5, 0.25, 0.25, 0.0, 0.75, 0.0, 0.75, 0.0, 0.0, 0.0, 1.0, 0.0, 0.75, 0.0, 0.0, 0.0, 0.0, 0.0, 0.75, 0.0, 0.0, 0.0, 0.0, 0.0, 0.0, 0.0, 0.0, 0.0, 1.0, 0.0, 0.0, 0.0, 0.0, 0.0, 1.0, 0.0, 1.0, 0.0, 1.0, 0.0, 1.0, 0.0, 1.0, 0.0, 1.0, 0.0, 1.0, 0.0, 1.0, 0.0, 1.0, 0.0, 1.0, 0.0, 1.0, 0.0, 1.0, 0.0, 1.0, 0.0, 0.0, 0.0, 1.0, 0.0, 1.0, 0.0, 0.0, 0.0, 1.0, 0.0, 0.0, 0.0, 0.0, 0.0, 1.0, 0.0, 1.0, 0.0, 1.0, 0.0, 0.25, 0.0, 0.25, 0.0, 1.0, 0.0, 1.0, 0.0, 1.0, 0.0, 1.0, 0.0, 1.0, 0.0, 0.0, 0.0, 0.0, 0.0, 1.0, 0.0, 1.0, 0.0, 1.0, 0.0, 1.0, 0.0, 1.0, 0.0, 1.0, 0.0, 0.0, 0.0, 0.0, 0.0, 1.0, 0.0, 0.0, 0.0, 0.0, 0.0, 0.0, 0.0, 0.0, 0.0, 0.0, 0.0, 0.0, 0.0, 0.0, 0.0, 0.0, 0.0, 0.0, 0.0, 1.0, 0.0, 1.0, 0.0, 0.0, 0.0, 1.0, 0.0, 1.0, 0.0, 1.0, 0.0, 1.0, 0.0, 1.0, 0.0, 1.0, 0.0, 1.0, 0.0, 1.0, 0.0, 0.75, 0.25, 0.75, 0.25, 0.75, 0.0, 0.75, 0.0, 1.0, 0.0, 1.0, 0.0, 1.0, 0.0, 0.0, 0.0, 0.75, 0.0, 0.75, 0.0, 0.75, 0.0, 0.75, 0.0, 0.0, 0.0, 1.0, 0.0, 0.0, 0.0, 0.0, 0.0, 1.0, 0.0, 1.0, 0.0, 1.0, 0.0, 1.0, 0.0, 1.0, 0.0, 1.0, 0.0, 1.0, 0.0, 1.0, 0.0, 0.0, 0.0, 0.0, 0.0, 1.0, 0.0, 1.0, 0.0, 1.0, 0.0, 1.0, 0.0, 0.0, 0.0, 0.0, 0.0, 1.0, 0.0, 1.0, 0.0, 0.0, 0.0, 0.0, 0.0, 0.0, 0.0, 0.0, 0.0, 0.0, 0.0, 0.0, 0.0, 0.0, 0.0, 0.0, 0.0, 0.0, 0.0, 0.0, 0.0, 1.0, 0.0, 0.25, 0.0, 0.0, 0.0, 1.0, 0.0, 0.0, 0.0, 0.0, 0.0, 1.0, 0.0, 1.0, 0.0, 1.0, 0.0, 1.0, 0.0, 1.0, 0.0, 1.0, 0.0, 1.0, 0.0, 1.0, 0.0, 1.0, 0.0, 1.0, 0.25, 0.75, 0.25, 1.0, 0.5, 1.0, 0.5, 0.75, 0.25, 0.25, 0.25, 0.5, 0.5, 0.5, 0.5, 0.25, 0.0, 0.75, 0.0, 0.75, 0.0, 1.0, 0.0, 1.0, 0.0, 0.25, 0.0, 0.25, 0.0, 0.5, 0.0, 0.5, 0.25, 0.75, 0.25, 1.0, 0.5, 1.0, 0.5, 0.75, 0.0, 0.75, 0.0, 0.75, 0.0, 1.0, 0.0, 1.0, 0.0, 0.25, 0.0, 0.25, 0.0, 0.5, 0.0, 0.5, 0.5, 1.0, 0.5, 1.0, 0.5, 0.75, 0.5, 0.75, 0.0, 1.0, 0.0, 1.0, 0.25, 1.0, 0.25, 1.0, 0.0, 1.0, 0.0, 1.0, 0.0, 1.0, 0.0, 1.0, 0.0, 1.0, 0.0, 1.0, 0.25, 1.0, 0.25, 1.0, 0.0, 1.0, 0.0, 0.0, 0.0, 1.0, 0.0, 1.0, 0.0, 0.0, 0.0, 0.0, 0.0, 0.25, 0.0, 0.5, 0.0, 0.25, 0.0, 0.5, 0.0, 0.5, 0.0, 0.25, 0.0, 0.75, 0.25, 0.75, 0.25, 0.75, 0.0, 0.75, 0.5, 0.25, 0.5, 0.25, 0.5, 0.0, 0.5, 0.0, 0.0, 0.0, 0.0, 0.0, 0.0, 0.25, 0.0, 0.25, 0.25, 0.0, 0.25, 0.25, 0.5, 0.25, 0.5, 0.0, 0.5, 0.5, 0.5, 0.5, 0.5, 0.4582, 0.5, 0.418, 0.5, 0.3809, 0.5, 0.3485, 0.5, 0.3218, 0.5, 0.302, 0.5, 0.2898, 0.5, 0.2857, 0.5, 0.2898, 0.5, 0.302, 0.5, 0.3218, 0.5, 0.3485, 0.5, 0.3809, 0.5, 0.418, 0.5, 0.4582, 0.5, 0.5, 0.5, 0.5, 0.5, 0.25, 0.5, 0.25, 0.0, 0.5, 0.0, 0.5, 0.0, 0.75, 0.0, 0.75, 0.25, 0.5, 0.25, 0.75, 0.5, 0.75, 0.5, 0.5, 0.0, 0.5, 0.0, 0.75, 0.0, 0.75, 0.0, 0.5, 0.0, 0.5, 0.0, 0.5, 0.0, 0.75, 0.0, 0.75, 0.0, 0.75, 0.0, 0.75, 0.0, 0.75, 0.0, 0.75, 0.0, 0.0, 0.0, 0.0, 0.0, 0.25, 0.0, 0.25, 0.25, 0.0, 0.25, 0.25, 0.5, 0.25, 0.5, 0.0, 0.0, 0.0, 0.0, 0.25, 0.25, 0.25, 0.25, 0.0, 0.0, 0.5, 0.0, 0.75, 0.25, 0.75, 0.25, 0.5, 0.0, 0.5, 0.25, 0.5, 0.25, 0.75, 0.0, 0.75, 0.0, 0.25, 0.25, 0.25, 0.25, 0.5, 0.0, 0.5, 0.5, 1.0, 0.5, 1.0, 0.25, 1.0, 0.25, 1.0, 0.0, 0.25, 0.0, 0.5, 0.25, 0.5, 0.25, 0.25, 0.0, 0.75, 0.0, 1.0, 0.25, 1.0, 0.25, 0.75, 0.0, 0.5, 0.0, 0.75, 0.25, 0.75, 0.25, 0.5, 0.0, 0.5, 0.25, 0.5, 0.25, 0.75, 0.0, 0.75, 0.0, 0.0, 0.0, 0.25, 0.25, 0.25, 0.25, 0.0, 0.0, 0.25, 0.25, 0.25, 0.25, 0.5, 0.0, 0.5, 0.25, 1.0, 0.25, 1.0, 0.5, 1.0, 0.5, 1.0, 0.0, 0.25, 0.0, 0.5, 0.25, 0.5, 0.25, 0.25, 0.0, 0.75, 0.0, 1.0, 0.25, 1.0, 0.25, 0.75, 0.0, 1.0, 0.0, 1.0, 0.0, 0.5, 0.0, 0.75, 0.0, 0.5, 0.0, 0.25, 0.0, 1.0, 0.0, 0.0, 0.0, 0.75, 0.0, 0.5, 0.0, 0.0, 0.0, 0.0, 0.0, 0.0, 0.0, 0.0, 0.0, 0.0, 0.0, 0.0, 0.0, 0.25, 0.0, 0.0, 0.0, 0.0, 0.0, 0.5, 0.0, 0.5, 0.0, 0.0, 0.0, 1.0, 0.0, 0.75, 0.0, 0.75, 0.0, 0.75, 0.0, 0.0, 0.0, 0.5, 0.0, 0.75, 0.0, 0.75, 0.0, 1.0, 0.0, 1.0, 0.5, 0.75, 0.5, 0.5, 0.5, 0.5, 0.5, 0.5418, 0.5, 0.582, 0.5, 0.6191, 0.5, 0.6515, 0.5, 0.6782, 0.5, 0.698, 0.5, 0.7102, 0.5, 0.7143, 0.5, 0.7102, 0.5, 0.698, 0.5, 0.6782, 0.5, 0.6515, 0.5, 0.6191, 0.5, 0.582, 0.5, 0.5418, 0.5, 0.5, 0.5, 0.5, 0.5, 0.75, 0.0, 0.0, 0.0, 1.0, 0.0, 1.0, 0.0, 0.75, 0.0, 1.0, 0.0, 1.0, 0.0, 1.0, 0.0, 0.0, 0.0, 1.0, 0.0, 1.0, 0.0, 1.0, 0.0, 1.0, 0.0, 1.0, 0.0, 1.0, 0.0, 1.0, 0.0, 1.0, 0.0, 1.0, 0.25, 0.25, 0.25, 0.5, 0.5, 0.5, 0.5, 0.25, 0.0, 0.75, 0.0, 0.75, 0.0, 1.0, 0.0, 1.0, 0.25, 0.5, 0.25, 0.75, 0.5, 0.75, 0.5, 0.5, 0.0, 0.0, 0.5, 1.0, 0.5, 0.75, 0.25, 0.75, 0.0, 0.75, 0.0, 1.0, 0.0, 0.0, 0.25, 0.75, 0.25, 0.75, 0.5, 0.75, 0.5, 1.0, 0.25, 1.0, 0.25, 0.25, 0.5, 0.25, 0.5, 0.5, 0.25, 0.5, 0.0, 0.75, 0.0, 1.0, 0.0, 1.0, 0.0, 0.75, 0.25, 0.75, 0.5, 0.75, 0.5, 1.0, 0.25, 1.0, 0.0, 0.75, 0.0, 1.0, 0.0, 1.0, 0.0, 0.75, 0.0, 0.0, 0.0, 0.25, 0.0, 0.25, 0.0, 0.0, 0.25, 0.0, 0.5, 0.0, 0.5, 0.25, 0.25, 0.25, 0.25, 0.5, 0.5, 0.5, 0.5, 0.75, 0.25, 0.75, 0.0, 0.0, 0.0, 0.0, 0.0, 0.25, 0.0, 0.25, 0.25, 0.0, 0.5, 0.0, 0.5, 0.25, 0.25, 0.25, 0.0, 0.0, 0.25, 0.0, 0.25, 0.25, 0.0, 0.25, 0.0, 0.75, 0.25, 0.75, 0.25, 1.0, 0.0, 1.0, 0.0, 0.0, 0.25, 0.0, 0.25, 0.25, 0.0, 0.25, 0.0, 0.75, 0.25, 0.75, 0.25, 1.0, 0.0, 1.0, 0.0, 1.0, 0.0, 1.0, 0.0, 0.75, 0.0, 1.0, 0.0, 0.0, 0.0, 0.25, 0.0, 1.0, 0.0, 1.0, 0.0, 0.75, 0.0, 0.75, 0.0, 1.0, 0.0, 1.0, 0.5, 0.75, 0.5, 1.0, 0.5, 0.0, 0.5, 0.25, 0.0, 1.0, 0.0, 1.0, 0.0, 1.0, 0.0, 1.0, 0.0, 1.0, 0.0, 1.0, 0.0, 1.0, 0.0, 1.0, 0.0, 1.0, 0.0, 1.0, 0.0, 1.0, 0.0, 1.0, 0.0, 0.25, 0.0, 0.25, 0.0, 0.25, 0.0, 0.25, 0.25, 0.75, 0.25, 0.5, 0.25, 0.5, 0.25, 0.5418, 0.25, 0.582, 0.25, 0.6191, 0.25, 0.6515, 0.25, 0.6782, 0.25, 0.698, 0.25, 0.7102, 0.25, 0.7143, 0.25, 0.7102, 0.25, 0.698, 0.25, 0.6782, 0.25, 0.6515, 0.25, 0.6191, 0.25, 0.582, 0.25, 0.5418, 0.25, 0.5, 0.25, 0.5, 0.25, 0.75, 0.0, 0.25, 0.0, 0.25, 0.0, 0.25, 0.0, 0.25, 0.0, 0.25, 0.0, 0.25, 0.0, 1.0, 0.0, 1.0, 0.25, 0.25, 0.0, 0.25, 0.0, 0.25, 0.25, 0.25, 0.25, 0.25, 0.0, 0.25, 0.0, 0.25, 0.25, 0.25, 0.25, 0.5, 0.25, 0.25, 0.25, 0.25, 0.25, 0.5, 0.25, 0.5, 0.25, 0.4582, 0.25, 0.418, 0.25, 0.3809, 0.25, 0.3485, 0.25, 0.3218, 0.25, 0.302, 0.25, 0.2898, 0.25, 0.2857, 0.25, 0.2898, 0.25, 0.302, 0.25, 0.3218, 0.25, 0.3485, 0.25, 0.3809, 0.25, 0.418, 0.25, 0.4582, 0.25, 0.5, 0.0, 1.0, 0.0, 1.0, 0.0, 1.0, 0.0, 1.0, 0.0, 1.0, 0.0, 1.0, 0.0, 1.0, 0.0, 1.0, 0.0, 1.0, 0.0, 1.0, 0.0, 1.0, 0.0, 1.0, 0.0, 1.0, 0.0, 0.75, 0.0, 0.0, 0.0, 0.0, 0.0, 1.0, 0.0, 1.0, 0.0, 0.0, 0.0, 1.0, 0.0, 1.0, 0.0, 1.0, 0.0, 0.0, 0.0, 1.0, 0.0, 0.5, 0.0, 0.25, 0.0, 0.25, 0.0, 0.5, 0.0, 0.75, 0.0, 0.5, 0.0, 0.5, 0.0, 0.75, 0.0, 0.25, 0.25, 0.25, 0.25, 0.0, 0.0, 1.0, 0.0, 1.0, 0.0, 0.0, 0.0, 1.0, 0.0, 1.0, 0.0, 1.0, 0.0, 0.0, 0.0, 0.25, 0.0, 0.25, 0.0, 1.0, 0.0, 0.0, 0.0, 0.0, 0.0, 0.0, 0.0, 0.0, 0.0, 0.0, 0.0, 1.0, 0.0, 1.0, 0.0, 0.0, 0.0, 1.0, 0.0, 0.0, 0.0, 0.25, 0.0, 0.0, 0.0, 1.0, 0.0, 1.0, 0.0, 0.75, 0.25, 0.0, 0.0, 0.0, 0.0, 0.0, 0.25, 0.0, 0.5, 0.0, 0.5, 0.0, 0.0, 1.0, 0.0, 1.0, 0.0, 1.0, 0.0, 1.0, 0.0, 1.0, 0.0, 0.0, 0.0, 1.0, 0.0, 0.0, 0.0, 1.0, 0.0, 1.0, 0.0, 0.25, 0.0, 0.5, 0.0, 1.0, 0.0, 1.0, 0.0, 1.0, 0.0, 0.0, 0.0, 1.0, 0.0, 0.0, 0.0, 1.0, 0.0, 0.0, 0.0, 1.0, 0.0, 1.0, 0.0, 1.0, 0.0, 0.0, 0.0, 1.0, 0.0, 1.0, 0.0, 1.0, 0.0, 0.0, 0.0, 1.0, 0.25, 0.0, 0.25, 0.0, 0.0, 0.0, 0.0, 0.0, 0.5, 0.0, 0.5, 0.0, 0.25, 0.0, 0.25, 0.0, 0.0, 1.0, 0.0, 1.0, 0.0, 0.0, 0.0, 1.0, 0.0, 1.0, 0.0, 1.0, 0.0, 1.0, 0.0, 1.0, 0.0, 0.0, 0.0, 1.0, 0.0, 1.0, 0.0, 1.0, 0.0, 0.0, 0.0, 1.0, 0.0, 1.0, 0.25, 0.0, 0.0, 0.0, 0.5, 0.25, 0.25, 0.25, 0.25, 0.5, 0.5, 0.5, 0.0, 0.75, 0.25, 0.75, 0.25, 0.25, 0.0, 0.75, 0.0, 0.0, 0.0, 0.0, 0.0, 0.0, 0.0, 0.0, 0.0, 1.0, 0.0, 1.0, 0.0, 1.0, 0.0, 0.0, 0.0, 1.0, 0.0, 0.0, 0.0, 0.0, 0.25, 0.25, 0.5, 0.25, 0.0, 0.0, 0.0, 0.0, 0.0, 0.0, 0.0, 0.0, 0.5, 0.25, 0.0, 1.0, 0.0, 0.0, 0.0, 0.0, 0.0, 0.0, 0.0, 1.0, 0.0, 0.0, 0.0, 0.0, 0.0, 0.25, 0.0, 0.25, 0.0, 1.0, 0.0, 1.0, 0.0, 1.0, 0.0, 1.0, 0.0, 0.0, 0.0, 0.25, 0.0, 1.0, 0.0, 1.0, 0.0, 0.0, 0.0, 1.0, 0.0, 1.0, 0.0, 0.0, 0.0, 0.75, 0.0, 1.0, 0.0, 1.0, 0.0, 1.0, 0.0, 1.0, 0.0, 0.75, 0.0, 0.5, 0.0, 0.0, 0.0, 1.0, 0.0, 0.0, 0.0, 0.0, 0.5, 0.5, 0.25, 0.5, 0.25, 0.75, 0.0, 0.75, 0.0, 1.0, 0.0, 0.0, 0.0, 0.0, 0.0, 0.5, 0.0, 0.75, 0.0, 1.0, 0.0, 1.0, 0.0, 1.0, 0.0, 1.0, 0.0, 1.0, 0.0, 1.0, 0.0, 0.75, 0.0, 0.75, 0.0, 0.5, 0.0, 0.0, 0.0, 0.0, 0.0, 0.0, 0.0, 1.0, 0.0, 0.0, 0.0, 0.5, 0.0, 0.25, 0.0, 0.0, 0.0, 0.0, 0.25, 0.75, 0.25, 0.5, 0.2321, 0.4643, 0.2301, 0.4962, 0.224, 0.5196, 0.2141, 0.5298, 0.2008, 0.5244, 0.1845, 0.5022, 0.166, 0.4647, 0.1459, 0.4151, 0.125, 0.3571, 0.1041, 0.2951, 0.084, 0.2333, 0.06547, 0.176, 0.04924, 0.1272, 0.03591, 0.08922, 0.02601, 0.06237, 0.01992, 0.04565, 0.01786, 0.03571, 0.0, 0.0, 0.0, 0.25, 0.0, 0.0, 0.0, 0.0, 0.0, 0.0, 0.25, 0.5, 0.0, 0.0, 0.0, 0.0, 0.0, 0.0, 0.01786, 0.03571, 0.0141, 0.0282, 0.01567, 0.03134, 0.01853, 0.03705, 0.02056, 0.04113, 0.02047, 0.04094, 0.01873, 0.03746, 0.01718, 0.03435, 0.01786, 0.03571, 0.02266, 0.04531, 0.0333, 0.06659, 0.05136, 0.1027, 0.07791, 0.1558, 0.1124, 0.2248, 0.1523, 0.3046, 0.1941, 0.3882, 0.2321, 0.4643, 0.0, 0.0, 0.0, 1.0, 0.0, 0.25, 0.0, 0.25, 0.0, 0.0, 0.0, 1.0, 0.0, 0.0, 0.0, 0.25, 0.0, 0.0, 0.0, 0.0, 0.0, 0.25, 0.0, 0.0, 0.0, 0.0, 0.0, 0.0, 0.0, 0.0, 0.25, 0.75, 0.25, 0.5, 0.25, 0.25, 0.25, 0.25, 0.25, 0.2857, 0.25, 0.2898, 0.25, 0.302, 0.25, 0.3218, 0.25, 0.3485, 0.25, 0.3809, 0.25, 0.418, 0.25, 0.4582, 0.25, 0.5, 0.25, 0.5418, 0.25, 0.582, 0.25, 0.6191, 0.25, 0.6515, 0.25, 0.6782, 0.25, 0.698, 0.25, 0.7102, 0.25, 0.7143, 0.25, 0.75, 0.25, 0.75, 0.25, 0.25, 0.5, 0.25, 0.5, 0.75, 0.5, 0.75, 0.5, 0.25, 0.25, 0.25, 0.25, 0.5, 0.25, 0.75, 0.5, 0.25, 0.0, 0.0, 0.0, 0.0, 0.5, 0.75, 0.25, 0.3571, 0.2082, 0.2943, 0.168, 0.2313, 0.1309, 0.1724, 0.09848, 0.1221, 0.07183, 0.08369, 0.05203, 0.0573, 0.03983, 0.04174, 0.03571, 0.03571, 0.03983, 0.03792, 0.05203, 0.04676, 0.07183, 0.05997, 0.09848, 0.07481, 0.1309, 0.08953, 0.168, 0.1047, 0.2082, 0.1221, 0.25, 0.1429, 0.5, 0.25, 0.0, 0.0, 0.5, 0.25, 0.5, 0.0, 0.5, 0.0, 0.5, 1.0, 0.5, 1.0, 0.5, 0.75, 0.0, 0.0, 0.5, 0.75, 0.5, 0.25, 0.5, 0.75, 0.0, 0.0, 0.0, 0.0, 0.7187, 0.7, 0.7188, 0.75, 0.75, 0.75, 0.75, 0.7, 0.6562, 0.7, 0.6562, 0.75, 0.6875, 0.75, 0.6875, 0.7, 0.625, 0.7, 0.625, 0.75, 0.6562, 0.75, 0.6562, 0.7, 0.2188, 0.7, 0.2188, 0.75, 0.25, 0.75, 0.25, 0.7, 0.7812, 0.7, 0.7812, 0.75, 0.8125, 0.75, 0.8125, 0.7, 0.75, 0.7, 0.75, 0.75, 0.7812, 0.75, 0.7812, 0.7, 0.8438, 0.7, 0.8438, 0.75, 0.875, 0.75, 0.875, 0.7, 0.0, 0.7, 0.0, 0.75, 0.03125, 0.75, 0.03125, 0.7, 0.4688, 0.7, 0.4688, 0.75, 0.5, 0.75, 0.5, 0.7, 0.1562, 0.7, 0.1562, 0.75, 0.1875, 0.75, 0.1875, 0.7, 0.5, 0.7, 0.5, 0.75, 0.5312, 0.75, 0.5312, 0.7, 0.03125, 0.7, 0.03125, 0.75, 0.0625, 0.75, 0.0625, 0.7, 0.875, 0.7, 0.875, 0.75, 0.9062, 0.75, 0.9062, 0.7, 0.25, 0.1429, 0.2918, 0.1677, 0.332, 0.1973, 0.3691, 0.2323, 0.4015, 0.2737, 0.4282, 0.321, 0.448, 0.3712, 0.4602, 0.4203, 0.4643, 0.4643, 0.4602, 0.5001, 0.448, 0.5247, 0.4282, 0.5354, 0.4015, 0.5294, 0.3691, 0.5058, 0.332, 0.4667, 0.2918, 0.4159, 0.25, 0.3571, 0.5, 0.75, 0.5, 0.25, 0.4062, 0.7, 0.4062, 0.75, 0.4375, 0.75, 0.4375, 0.7, 0.9062, 0.7, 0.9062, 0.75, 0.9375, 0.75, 0.9375, 0.7, 0.5938, 0.7, 0.5938, 0.75, 0.625, 0.75, 0.625, 0.7, 0.09375, 0.7, 0.09375, 0.75, 0.125, 0.75, 0.125, 0.7, 0.1875, 0.7, 0.1875, 0.75, 0.2188, 0.75, 0.2188, 0.7, 0.5625, 0.7, 0.5625, 0.75, 0.5938, 0.75, 0.5938, 0.7, 0.375, 0.7, 0.375, 0.75, 0.4062, 0.75, 0.4062, 0.7, 0.3125, 0.7, 0.3125, 0.75, 0.3438, 0.75, 0.3438, 0.7, 0.9688, 0.7, 0.9688, 0.75, 1.0, 0.75, 1.0, 0.7, 0.8125, 0.7, 0.8125, 0.75, 0.8438, 0.75, 0.8438, 0.7, 0.25, 0.7, 0.25, 0.75, 0.2812, 0.75, 0.2812, 0.7, 0.6875, 0.7, 0.6875, 0.75, 0.7188, 0.75, 0.7187, 0.7, 0.4375, 0.7, 0.4375, 0.75, 0.4688, 0.75, 0.4688, 0.7, 0.0625, 0.7, 0.0625, 0.75, 0.09375, 0.75, 0.09375, 0.7, 0.9375, 0.7, 0.9375, 0.75, 0.9688, 0.75, 0.9688, 0.7, 0.2812, 0.7, 0.2812, 0.75, 0.3125, 0.75, 0.3125, 0.7, 0.5312, 0.7, 0.5312, 0.75, 0.5625, 0.75, 0.5625, 0.7, 0.125, 0.7, 0.125, 0.75, 0.1562, 0.75, 0.1562, 0.7, 0.25, 0.75, 0.25, 0.7143, 0.25, 0.7102, 0.25, 0.698, 0.25, 0.6782, 0.25, 0.6515, 0.25, 0.6191, 0.25, 0.582, 0.25, 0.5418, 0.25, 0.5, 0.25, 0.4582, 0.25, 0.418, 0.25, 0.3809, 0.25, 0.3485, 0.25, 0.3218, 0.25, 0.302, 0.25, 0.2898, 0.25, 0.2857, 0.25, 0.25, 0.3438, 0.7, 0.3438, 0.75, 0.375, 0.75, 0.375, 0.7, 0.7188, 0.7045, 0.7188, 0.75, 0.75, 0.75, 0.75, 0.7045, 0.625, 0.7045, 0.625, 0.75, 0.6562, 0.75, 0.6562, 0.7045, 0.6562, 0.7045, 0.6562, 0.75, 0.6875, 0.75, 0.6875, 0.7045, 0.2187, 0.7045, 0.2188, 0.75, 0.25, 0.75, 0.25, 0.7045, 0.7812, 0.7045, 0.7812, 0.75, 0.8125, 0.75, 0.8125, 0.7045, 0.75, 0.7045, 0.75, 0.75, 0.7812, 0.75, 0.7812, 0.7045, 0.8438, 0.7045, 0.8438, 0.75, 0.875, 0.75, 0.875, 0.7045, 0.0, 0.7045, 0.0, 0.75, 0.03125, 0.75, 0.03125, 0.7045, 0.4688, 0.7045, 0.4688, 0.75, 0.5, 0.75, 0.5, 0.7045, 0.1562, 0.7045, 0.1562, 0.75, 0.1875, 0.75, 0.1875, 0.7045, 0.5, 0.7045, 0.5, 0.75, 0.5312, 0.75, 0.5312, 0.7045, 0.03125, 0.7045, 0.03125, 0.75, 0.0625, 0.75, 0.0625, 0.7045, 0.875, 0.7045, 0.875, 0.75, 0.9062, 0.75, 0.9062, 0.7045, 0.4062, 0.7045, 0.4062, 0.75, 0.4375, 0.75, 0.4375, 0.7045, 0.9062, 0.7045, 0.9062, 0.75, 0.9375, 0.75, 0.9375, 0.7045, 0.5938, 0.7045, 0.5938, 0.75, 0.625, 0.75, 0.625, 0.7045, 0.09375, 0.7045, 0.09375, 0.75, 0.125, 0.75, 0.125, 0.7045, 0.1875, 0.7045, 0.1875, 0.75, 0.2188, 0.75, 0.2187, 0.7045, 0.5625, 0.7045, 0.5625, 0.75, 0.5938, 0.75, 0.5938, 0.7045, 0.375, 0.7045, 0.375, 0.75, 0.4062, 0.75, 0.4062, 0.7045, 0.3125, 0.7045, 0.3125, 0.75, 0.3438, 0.75, 0.3438, 0.7045, 0.9688, 0.7045, 0.9688, 0.75, 1.0, 0.75, 1.0, 0.7045, 0.8125, 0.7045, 0.8125, 0.75, 0.8438, 0.75, 0.8438, 0.7045, 0.25, 0.7045, 0.25, 0.75, 0.2812, 0.75, 0.2812, 0.7045, 0.6875, 0.7045, 0.6875, 0.75, 0.7188, 0.75, 0.7188, 0.7045, 0.4375, 0.7045, 0.4375, 0.75, 0.4688, 0.75, 0.4688, 0.7045, 0.0625, 0.7045, 0.0625, 0.75, 0.09375, 0.75, 0.09375, 0.7045, 0.5312, 0.7045, 0.5312, 0.75, 0.5625, 0.75, 0.5625, 0.7045, 0.9375, 0.7045, 0.9375, 0.75, 0.9688, 0.75, 0.9688, 0.7045, 0.2812, 0.7045, 0.2812, 0.75, 0.3125, 0.75, 0.3125, 0.7045, 0.125, 0.7045, 0.125, 0.75, 0.1562, 0.75, 0.1562, 0.7045, 0.3438, 0.7045, 0.3438, 0.75, 0.375, 0.75, 0.375, 0.7045, 0.7188, 0.8, 0.7188, 0.85, 0.75, 0.85, 0.75, 0.8, 0.625, 0.8, 0.625, 0.85, 0.6562, 0.85, 0.6562, 0.8, 0.6562, 0.8, 0.6562, 0.85, 0.6875, 0.85, 0.6875, 0.8, 0.2188, 0.8, 0.2188, 0.85, 0.25, 0.85, 0.25, 0.8, 0.7812, 0.8, 0.7812, 0.85, 0.8125, 0.85, 0.8125, 0.8, 0.75, 0.8, 0.75, 0.85, 0.7812, 0.85, 0.7812, 0.8, 0.8438, 0.8, 0.8438, 0.85, 0.875, 0.85, 0.875, 0.8, 0.0, 0.8, 0.0, 0.85, 0.03125, 0.85, 0.03125, 0.8, 0.4688, 0.8, 0.4688, 0.85, 0.5, 0.85, 0.5, 0.8, 0.1562, 0.8, 0.1562, 0.85, 0.1875, 0.85, 0.1875, 0.8, 0.5, 0.8, 0.5, 0.85, 0.5312, 0.85, 0.5312, 0.8, 0.03125, 0.8, 0.03125, 0.85, 0.0625, 0.85, 0.0625, 0.8, 0.875, 0.8, 0.875, 0.85, 0.9062, 0.85, 0.9063, 0.8, 0.4063, 0.8, 0.4062, 0.85, 0.4375, 0.85, 0.4375, 0.8, 0.9063, 0.8, 0.9062, 0.85, 0.9375, 0.85, 0.9375, 0.8, 0.5937, 0.8, 0.5938, 0.85, 0.625, 0.85, 0.625, 0.8, 0.09375, 0.8, 0.09375, 0.85, 0.125, 0.85, 0.125, 0.8, 0.1875, 0.8, 0.1875, 0.85, 0.2188, 0.85, 0.2188, 0.8, 0.5625, 0.8, 0.5625, 0.85, 0.5938, 0.85, 0.5937, 0.8, 0.375, 0.8, 0.375, 0.85, 0.4062, 0.85, 0.4063, 0.8, 0.3125, 0.8, 0.3125, 0.85, 0.3438, 0.85, 0.3438, 0.8, 0.9688, 0.8, 0.9688, 0.85, 1.0, 0.85, 1.0, 0.8, 0.8125, 0.8, 0.8125, 0.85, 0.8438, 0.85, 0.8438, 0.8, 0.25, 0.8, 0.25, 0.85, 0.2812, 0.85, 0.2812, 0.8, 0.6875, 0.8, 0.6875, 0.85, 0.7188, 0.85, 0.7188, 0.8, 0.4375, 0.8, 0.4375, 0.85, 0.4688, 0.85, 0.4688, 0.8, 0.0625, 0.8, 0.0625, 0.85, 0.09375, 0.85, 0.09375, 0.8, 0.5312, 0.8, 0.5312, 0.85, 0.5625, 0.85, 0.5625, 0.8, 0.9375, 0.8, 0.9375, 0.85, 0.9688, 0.85, 0.9688, 0.8, 0.2812, 0.8, 0.2812, 0.85, 0.3125, 0.85, 0.3125, 0.8, 0.125, 0.8, 0.125, 0.85, 0.1562, 0.85, 0.1562, 0.8, 0.3438, 0.8, 0.3438, 0.85, 0.375, 0.85, 0.375, 0.8, 0.0, 0.0, 0.0, 0.0, 0.0, 0.0, 0.0, 0.0, 0.0, 0.0, 0.0, 0.0, 0.0, 0.0, 0.0, 0.0, 0.0, 0.0, 0.0, 0.0, 0.0, 0.0, 0.0, 0.0, 0.0, 0.0, 0.0, 0.0, 0.0, 0.0, 0.0, 0.0, 0.0, 0.0, 0.0, 0.0, 0.0, 0.0, 0.0, 0.0, 0.0, 0.0, 0.0, 0.0, 0.0, 0.0, 0.0, 0.0, 0.0, 0.0, 0.0, 0.0, 0.0, 0.0, 0.0, 0.0, 0.0, 0.0, 0.0, 0.0, 0.0, 0.0, 0.0, 0.0, 0.0, 0.0, 0.0, 0.0, 0.0, 0.0, 0.0, 0.0, 0.0, 0.0, 0.0, 0.0, 0.0, 0.0, 0.0, 0.0, 0.0, 0.0, 0.0, 0.0, 0.0, 0.0, 0.0, 0.0, 0.0, 0.0, 0.0, 0.0, 0.0, 0.0, 0.0, 0.0, 0.0, 0.0, 0.0, 0.0, 0.0, 0.0, 0.0, 0.0, 0.0, 0.0, 0.0, 0.0, 0.0, 0.0, 0.0, 0.0, 0.0, 0.0, 0.0, 0.0, 0.0, 0.0, 0.0, 0.0, 0.0, 0.0, 0.0, 0.0, 0.0, 0.0, 0.0, 0.0, 0.0, 0.0, 0.0, 0.0, 0.0, 0.0, 0.0, 0.0, 0.0, 0.0, 0.0, 0.0, 0.0, 0.0, 0.0, 0.0, 0.0, 0.0, 0.0, 0.0, 0.0, 0.0, 0.0, 0.0, 0.0, 0.0, 0.0, 0.0, 0.0, 0.0, 0.0, 0.0, 0.0, 0.0, 0.0, 0.0, 0.0, 0.0, 0.0, 0.0, 0.0, 0.0, 0.0, 0.0, 0.0, 0.0, 0.0, 0.0, 0.0, 0.0, 0.0, 0.0, 0.0, 0.0, 0.0, 0.0, 0.0, 0.0, 0.0, 0.0, 0.0, 0.0, 0.0, 0.0, 0.0, 0.0, 0.0, 0.0, 0.0, 0.0, 0.0, 0.0, 0.0, 0.0, 0.0, 0.0, 0.0, 0.0, 0.0, 0.0, 0.0, 0.0, 0.0, 0.0, 0.0, 0.0, 0.0, 0.0, 0.0, 0.0, 0.0, 0.0, 0.0, 0.0, 0.0, 0.0, 0.0, 0.0, 0.0, 0.0, 0.0, 0.0, 0.0, 0.0, 0.0, 0.0, 0.0, 0.0, 0.0, 0.0, 0.0, 0.0, 0.0, 0.0, 0.0, 0.0, 0.0, 0.0, 0.0, 0.0, 0.0, 0.0, 0.0, 0.0, 0.0, 0.0, 0.0, 0.0, 0.0, 0.0, 0.0, 0.0, 0.0, 0.0, 0.0, 0.0, 0.0, 0.0, 0.0, 0.0, 0.0, 0.0, 0.0, 0.0, 0.0, 0.0, 0.0, 0.0, 0.0, 0.0, 0.0, 0.0, 0.0, 0.0, 0.0, 0.0, 0.0, 0.0, 0.0, 0.0, 0.0, 0.0, 0.0, 0.0, 0.0, 0.0, 0.0, 0.0, 0.0, 0.0, 0.0, 0.0, 0.0, 0.0, 0.0, 0.0, 0.0, 0.0, 0.0, 0.0, 0.0, 0.0, 0.0, 0.0, 0.0, 0.0, 0.0, 0.0, 0.0, 0.0, 0.0, 0.0, 0.0, 0.0, 0.0, 0.0, 0.0, 0.0, 0.0, 0.0, 0.0, 0.0, 0.0, 0.0, 0.0, 0.0, 0.0, 0.0, 0.0, 0.0, 0.0, 0.0, 0.0, 0.0, 0.0, 0.0, 0.0, 0.0, 0.0, 0.0, 0.0, 0.0, 0.0, 0.0, 0.0, 0.0, 0.0, 0.0, 0.0, 0.0, 0.0, 0.0, 0.0, 0.0, 0.0, 0.0, 0.0, 0.0, 0.0, 0.0, 0.0, 0.0, 0.0, 0.0, 0.0, 0.0, 0.0, 0.0, 0.0, 0.0, 0.0, 0.0, 0.0, 0.0, 0.0, 0.0, 0.0, 0.0, 0.0, 0.0, 0.0, 0.0, 0.0, 0.0, 0.0, 0.0, 0.0, 0.0, 0.0, 0.0, 0.0, 0.0, 0.0, 0.0, 0.0, 0.0, 0.0, 0.0, 0.0, 0.0, 0.0, 0.0, 0.0, 0.0, 0.0, 0.0, 0.0, 0.0, 0.0, 0.0, 0.0, 0.0, 0.0, 0.0, 0.0, 0.0, 0.0, 0.0, 0.0, 0.0, 0.0, 0.0, 0.0, 0.0, 0.0, 0.0, 0.0, 0.0, 0.0, 0.0, 0.0, 0.0, 0.0, 0.0, 0.0, 0.0, 0.0, 0.0, 0.0, 0.0, 0.0, 0.0, 0.0, 0.0, 0.0, 0.0, 0.0, 0.0, 0.0, 0.0, 0.0, 0.0, 0.0, 0.0, 0.0, 0.0, 0.0, 0.0, 0.0, 0.0, 0.0, 0.0, 0.0, 0.0, 0.0, 0.0, 0.0, 0.0, 0.0, 0.0, 0.0, 0.0, 0.0, 0.0, 0.0, 0.0, 0.0, 0.0, 0.0, 0.0, 0.0, 0.0, 0.0, 0.0, 0.0, 0.0, 0.0, 0.0, 0.0, 0.0, 0.0, 0.0, 0.0, 0.0, 0.0, 0.0, 0.0, 0.0, 0.0, 0.0, 0.0, 0.0, 0.0, 0.0, 0.0, 0.0, 0.0, 0.0, 0.0, 0.0, 0.0, 0.0, 0.0, 0.0, 0.0, 0.0, 0.0, 0.0, 0.0, 0.0, 0.0, 0.0, 0.0, 0.0, 0.0, 0.0, 0.0, 0.0, 0.0, 0.0, 0.0, 0.0, 0.0, 0.0, 0.0, 0.0, 0.0, 0.0, 0.0, 0.0, 0.0, 0.0, 0.0, 0.0, 0.0, 0.0, 0.0, 0.0, 0.0, 0.0, 0.0, 0.0, 0.0, 0.0, 0.0, 0.0, 0.0, 0.0, 0.0, 0.0, 0.0, 0.0, 0.0, 0.0, 0.0, 0.0, 0.0, 0.0, 0.0, 0.0, 0.0, 0.0, 0.0, 0.0, 0.0, 0.0, 0.0, 0.0, 0.0, 0.0, 0.0, 0.0, 0.0, 0.0, 0.0, 0.0, 0.0, 0.0, 0.0, 0.0, 0.0, 0.0, 0.0, 0.0, 0.0, 0.0, 0.0, 0.0, 0.0, 0.0, 0.0, 0.0, 0.0, 0.0, 0.0, 0.0, 0.0, 0.0, 0.0, 0.0, 0.0, 0.0, 0.0, 0.0, 0.0, 0.0, 0.0, 0.0, 0.0, 0.0, 0.0, 0.0, 0.0, 0.0, 0.0, 0.0, 0.0, 0.0, 0.0, 0.0, 0.0, 0.0, 0.0, 0.0, 0.0, 0.0, 0.0, 0.0, 0.0, 0.0, 0.0, 0.0, 0.0, 0.0, 0.0, 0.0, 0.0, 0.0, 0.0, 0.0, 0.0, 0.0, 0.0, 0.0, 0.0, 0.0, 0.0, 0.0, 0.0, 0.0, 0.0, 0.0, 0.0, 0.0, 0.0, 0.0, 0.0, 0.0, 0.0, 0.0, 0.0, 0.0, 0.0, 0.0, 0.0, 0.0, 0.0, 0.0, 0.0, 0.0, 0.0, 0.0, 0.0, 0.0, 0.0, 0.0, 0.0, 0.0, 0.0, 0.0, 0.0, 0.0, 0.0, 0.0, 0.0, 0.0, 0.0, 0.0, 0.0, 0.0, 0.0, 0.0, 0.0, 0.0, 0.0, 0.0, 0.0, 0.0, 0.0, 0.0, 0.0, 0.0, 0.0, 0.0, 0.0, 0.0, 0.0, 0.0, 0.0, 0.0, 0.0, 0.0, 0.0, 0.0, 0.0, 0.0, 0.0, 0.0, 0.0, 0.0, 0.0, 0.0, 0.0, 0.0, 0.0, 0.0, 0.0, 0.0, 0.0, 0.0, 0.0, 0.0, 0.0, 0.0, 0.0, 0.0, 0.0, 0.0, 0.0, 0.0, 0.0, 0.0, 0.0, 0.0, 0.0, 0.0, 0.0, 0.0, 0.0, 0.0, 0.0, 0.0, 0.0, 0.0, 0.0, 0.0, 0.0, 0.0, 0.0, 0.0, 0.0, 0.0, 0.0, 0.0, 0.0, 0.0, 0.0, 0.0, 0.0, 0.0, 0.0, 0.0, 0.0, 0.0, 0.0, 0.0, 0.0, 0.0, 0.0, 0.0, 0.0, 0.0, 0.0, 0.0, 0.0, 0.0, 0.0, 0.0, 0.0, 0.0, 0.0, 0.0, 0.0, 0.0, 0.0, 0.0, 0.0, 0.0, 0.0, 0.0, 0.0, 0.0, 0.0, 0.0, 0.0, 0.0, 0.0, 0.0, 0.0, 0.0, 0.0, 0.0, 0.0, 0.0, 0.0, 0.0, 0.0, 0.0, 0.0, 0.0, 0.0, 0.0, 0.0, 0.0, 0.0, 0.0, 0.0, 0.0, 0.0, 0.0, 0.0, 0.0, 0.0, 0.0, 0.0, 0.0, 0.0, 0.0, 0.0, 0.0, 0.0, 0.0, 0.0, 0.0, 0.0, 0.0, 0.0, 0.0, 0.0, 0.0, 0.0, 0.0, 0.0, 0.0, 0.0, 0.0, 0.0, 0.0, 0.0, 0.0, 0.0, 0.0, 0.0, 0.0, 0.0, 0.0, 0.0, 0.0, 0.0, 0.0, 0.0, 0.0, 0.0, 0.0, 0.0, 0.0, 0.0, 0.0, 0.0, 0.0, 0.0, 0.0, 0.0, 0.0, 0.0, 0.0, 0.0, 0.0, 0.0, 0.0, 0.0, 0.0, 0.0, 0.0, 0.0, 0.0, 0.0, 0.0, 0.0, 0.0, 0.0, 0.0, 0.0, 0.0, 0.0, 0.0, 0.0, 0.0, 0.0, 0.0, 0.0, 0.0, 0.0, 0.0, 0.0, 0.0, 0.0, 0.0, 0.0, 0.0, 0.0, 0.0, 0.0, 0.0, 0.0, 0.0, 0.0, 0.0, 0.0, 0.0, 0.0, 0.0, 0.0, 0.0, 0.0, 0.0, 0.0, 0.0, 0.0, 0.0, 0.0, 0.0, 0.0, 0.0, 0.0, 0.0, 0.0, 0.0, 0.0, 0.0, 0.0, 0.0, 0.0, 0.0, 0.0, 0.0, 0.0, 0.0, 0.0, 0.0, 0.0, 0.0, 0.0, 0.0, 0.0, 0.0, 0.0, 0.0, 0.0, 0.0, 0.0, 0.0, 0.0, 0.0, 0.0, 0.0, 0.0, 0.0, 0.0, 0.0, 0.0, 0.0, 0.0, 0.0, 0.0, 0.0, 0.0, 0.0, 0.0, 0.0, 0.0, 0.0, 0.0, 0.0, 0.0, 0.0, 0.0, 0.0, 0.0, 0.0, 0.0, 0.0, 0.0, 0.0, 0.0, 0.0, 0.0, 0.0, 0.0, 0.0, 0.0, 0.0, 0.0, 0.0, 0.0, 0.0, 0.0, 0.0, 0.0, 0.0, 0.0, 0.0, 0.0, 0.0, 0.0, 0.0, 0.0, 0.0, 0.0, 0.0, 0.0, 0.0, 0.0, 0.0, 0.0, 0.0, 0.0, 0.0, 0.0, 0.0, 0.0, 0.0, 0.0, 0.0, 0.0, 0.0, 0.0, 0.0, 0.0, 0.0, 0.0, 0.0, 0.0, 0.0, 0.0, 0.0, 0.0, 0.0, 0.0, 0.0, 0.0, 0.0, 0.0, 0.0, 0.0, 0.0, 0.0, 0.0, 0.0, 0.0, 0.0, 0.0, 0.0, 0.0, 0.0, 0.0, 0.0, 0.0, 0.0, 0.0, 0.0, 0.0, 0.0, 0.0, 0.0, 0.0, 0.0, 0.0, 0.0, 0.0, 0.0, 0.0, 0.0, 0.0, 0.0, 0.0, 0.0, 0.0, 0.0, 0.0, 0.0, 0.0, 0.0, 0.0, 0.0, 0.0, 0.0, 0.0, 0.0, 0.0, 0.0, 0.0, 0.0, 0.0, 0.0, 0.0, 0.0, 0.0, 0.0, 0.0, 0.0, 0.0, 0.0, 0.0, 0.0, 0.0, 0.0, 0.0, 0.0, 0.0, 0.0, 0.0, 0.0, 0.0, 0.0, 0.0, 0.0, 0.0, 0.0, 0.0, 0.0, 0.0, 0.0, 0.0, 0.0, 0.0, 0.0, 0.0, 0.0, 0.0, 0.0, 0.0, 0.0, 0.0, 0.0, 0.0, 0.0, 0.0, 0.0, 0.0, 0.0, 0.0, 0.0, 0.0, 0.0, 0.0, 0.0, 0.0, 0.0, 0.0, 0.0, 0.0, 0.0, 0.0, 0.0, 0.0, 0.0, 0.0, 0.0, 0.0, 0.0, 0.0, 0.0, 0.0, 0.0, 0.0, 0.0, 0.0, 0.0, 0.0, 0.0, 0.0, 0.0, 0.0, 0.0, 0.0, 0.0, 0.0, 0.0, 0.0, 0.0, 0.0, 0.0, 0.0, 0.0, 0.0, 0.0, 0.0, 0.0, 0.0, 0.0, 0.0, 0.0, 0.0, 0.0, 0.0, 0.0, 0.0, 0.0, 0.0, 0.0, 0.0, 0.0, 0.0, 0.0, 0.0, 0.0, 0.0, 0.0, 0.0, 0.0, 0.0, 0.0, 0.0, 0.0, 0.0, 0.0, 0.0, 0.0, 0.0, 0.0, 0.0, 0.0, 0.0, 0.0, 0.0, 0.0, 0.0, 0.0, 0.0, 0.0, 0.0, 0.0, 0.0, 0.0, 0.0, 0.0, 0.0, 0.0, 0.0, 0.0, 0.0, 0.0, 0.0, 0.0, 0.0, 0.0, 0.0, 0.0, 0.0, 0.0, 0.0, 0.0, 0.0, 0.0, 0.0, 0.0, 0.0, 0.0, 0.0, 0.0, 0.0, 0.0, 0.0, 0.0, 0.0, 0.0, 0.0, 0.0, 0.0, 0.0, 0.0, 0.0, 0.0, 0.0, 0.0, 0.0, 0.0, 0.0, 0.0, 0.0, 0.0, 0.0, 0.0, 0.0, 0.0, 0.0, 0.0, 0.0, 0.0, 0.0, 0.0, 0.0, 0.0, 0.0, 0.0, 0.0, 0.0, 0.0, 0.0, 0.0, 0.0, 0.0, 0.0, 0.0, 0.0, 0.0, 0.0, 0.0, 0.0, 0.0, 0.0, 0.0, 0.0, 0.0, 0.0, 0.0, 0.0, 0.0, 0.0, 0.0, 0.0, 0.0, 0.0, 0.0, 0.0, 0.0, 0.0, 0.0, 0.0, 0.0, 0.0, 0.0, 0.0, 0.0, 0.0, 0.0, 0.0, 0.0, 0.0, 0.0, 0.0, 0.0, 0.0, 0.0, 0.0, 0.0, 0.0, 0.0, 0.0, 0.0, 0.0, 0.0, 0.0, 0.0, 0.0, 0.0, 0.0, 0.0, 0.0, 0.0, 0.0, 0.0, 0.0, 0.0, 0.0, 0.0, 0.0, 0.0, 0.0, 0.0, 0.0, 0.0, 0.0, 0.0, 0.0, 0.0, 0.0, 0.0, 0.0, 0.0, 0.0, 0.0, 0.0, 0.0, 0.0, 0.0, 0.0, 0.0, 0.0, 0.0, 0.0, 0.0, 0.0, 0.0, 0.0, 0.0, 0.0, 0.0, 0.0, 0.0, 0.0, 0.0, 0.0, 0.0, 0.0, 0.0, 0.0, 0.0, 0.0, 0.0, 0.0, 0.0, 0.0, 0.0, 0.0, 0.0, 0.0, 0.0, 0.0, 0.0, 0.0, 0.0, 0.0, 0.0, 0.0, 0.0, 0.0, 0.0, 0.0, 0.0, 0.0, 0.0, 0.0, 0.0, 0.0, 0.0, 0.0, 0.0, 0.0, 0.0, 0.0, 0.0, 0.0, 0.0, 0.0, 0.0, 0.0, 0.0, 0.0, 0.0, 0.0, 0.0, 0.0, 0.0, 0.0, 0.0, 0.0, 0.0, 0.0, 0.0, 0.0, 0.0, 0.0, 0.0, 0.0, 0.0, 0.0, 0.0, 0.0, 0.0, 0.0, 0.0, 0.0, 0.0, 0.0, 0.0, 0.0, 0.0, 0.0, 0.0, 0.0, 0.0, 0.0, 0.0, 0.0, 0.0, 0.0, 0.0, 0.0, 0.0, 0.0, 0.0, 0.0, 0.0, 0.0, 0.0, 0.0, 0.0, 0.0, 0.0, 0.0, 0.0, 0.0, 0.0, 0.0, 0.0, 0.0, 0.0, 0.0, 0.0, 0.0, 0.0, 0.0, 0.0, 0.0, 0.0, 0.0, 0.0, 0.0, 0.0, 0.0, 0.0, 0.0, 0.0, 0.0, 0.0, 0.0, 0.0, 0.0, 0.0, 0.0, 0.0, 0.0, 0.0, 0.0, 0.0, 0.0, 0.0, 0.0, 0.0, 0.0, 0.0, 0.0, 0.0, 0.0, 0.0, 0.0, 0.0, 0.0, 0.0, 0.0, 0.0, 0.0, 0.0, 0.0, 0.0, 0.0, 0.0, 0.0, 0.0, 0.0, 0.0, 0.0, 0.0, 0.0, 0.0, 0.0, 0.0, 0.0, 0.0, 0.0, 0.0, 0.0, 0.0, 0.0, 0.0, 0.0, 0.0, 0.0, 0.0, 0.0, 0.0, 0.0, 0.0, 0.0, 0.0, 0.0, 0.0, 0.0, 0.0, 0.0, 0.0, 0.0, 0.0, 0.0, 0.0, 0.0, 0.0, 0.0, 0.0, 0.0, 0.0, 0.0, 0.0, 0.0, 0.0, 0.0, 0.0, 0.0, 0.0, 0.0, 0.0, 0.0, 0.0, 0.0, 0.0, 0.0, 0.0, 0.0, 0.0, 0.0, 0.0, 0.0, 0.0, 0.0, 0.0, 0.0, 0.0, 0.0, 0.0, 0.0, 0.0, 0.0, 0.0, 0.0, 0.0, 0.0, 0.0, 0.0, 0.0, 0.0, 0.0, 0.0, 0.0, 0.0, 0.0, 0.0, 0.0, 0.0, 0.0, 0.0, 0.0, 0.0, 0.0, 0.0, 0.0, 0.0, 0.0, 0.0, 0.0, 0.0, 0.0, 0.0, 0.0, 0.0, 0.0, 0.0, 0.0, 0.0, 0.0, 0.0, 0.0, 0.0, 0.0, 0.0, 0.0, 0.0, 0.0, 0.0, 0.0, 0.0, 0.0, 0.0, 0.0, 0.0, 0.0, 0.0, 0.0, 0.0, 0.0, 0.0, 0.0, 0.0, 0.0, 0.0, 0.0, 0.0, 0.0, 0.0, 0.0, 0.0, 0.0, 0.0, 0.0, 0.0, 0.0, 0.0, 0.0, 0.0, 0.0, 0.0, 0.0, 0.0, 0.0, 0.0, 0.0, 0.0, 0.0, 0.0, 0.0, 0.0, 0.0, 0.0, 0.0, 0.0, 0.0, 0.0, 0.0, 0.0, 0.0, 0.0, 0.0, 0.0, 0.0, 0.0, 0.0, 0.0, 0.0, 0.0, 0.0, 0.0, 0.0, 0.0, 0.0, 0.0, 0.0, 0.0, 0.0, 0.0, 0.0, 0.0, 0.0, 0.0, 0.0, 0.0, 0.0, 0.0, 0.0, 0.0, 0.0, 0.0, 0.0, 0.0, 0.0, 0.0, 0.0, 0.0, 0.0, 0.0, 0.0, 0.0, 0.0, 0.0, 0.0, 0.0, 0.0, 0.0, 0.0, 0.0, 0.0, 0.0, 0.0, 0.0, 0.0, 0.0, 0.0, 0.0, 0.0, 0.0, 0.0, 0.0, 0.0, 0.0, 0.0, 0.0, 0.0, 0.0, 0.0, 0.0, 0.0, 0.0, 0.0, 0.0, 0.0, 0.0, 0.0, 0.0, 0.0, 0.0, 0.0, 0.0, 0.0, 0.0, 0.0, 0.0, 0.0, 0.0, 0.0, 0.0, 0.0, 0.0, 0.0, 0.0, 0.0, 0.0, 0.0, 0.0, 0.0, 0.0, 0.0, 0.0, 0.0, 0.0, 0.0, 0.0, 0.0, 0.0, 0.0, 0.0, 0.0, 0.0, 0.0, 0.0, 0.0, 0.0, 0.0, 0.0, 0.0, 0.0, 0.0, 0.0, 0.0, 0.0, 0.0, 0.0, 0.0, 0.0, 0.0, 0.0, 0.0, 0.0, 0.0, 0.0, 0.0, 0.0, 0.0, 0.0, 0.0, 0.0, 0.0, 0.0, 0.0, 0.0, 0.0, 0.0, 0.0, 0.0, 0.0, 0.0, 0.0, 0.0, 0.0, 0.0, 0.0, 0.0, 0.0, 0.0, 0.0, 0.0, 0.0, 0.0, 0.0, 0.0, 0.0, 0.0, 0.0, 0.0, 0.0, 0.0, 0.0, 0.0, 0.0, 0.0, 0.0, 0.0, 0.0, 0.0, 0.0, 0.0, 0.0, 0.0, 0.0, 0.0, 0.0, 0.0, 0.0, 0.0, 0.0, 0.0, 0.0, 0.0, 0.0, 0.0, 0.0, 0.0, 0.0, 0.0, 0.0, 0.0, 0.0, 0.0, 0.0, 0.0, 0.0, 0.0, 0.0, 0.0, 0.0, 0.0, 0.0, 0.0, 0.0, 0.0, 0.0, 0.0, 0.0, 0.0, 0.0, 0.0, 0.0, 0.0, 0.0, 0.0, 0.0, 0.0, 0.0, 0.0, 0.0, 0.0, 0.0, 0.0, 0.0, 0.0, 0.0, 0.0, 0.0, 0.0, 0.0, 0.0, 0.0, 0.0, 0.0, 0.0, 0.0, 0.0, 0.0, 0.0, 0.0, 0.0, 0.0, 0.0, 0.0, 0.0, 0.0, 0.0, 0.0, 0.0, 0.0, 0.0, 0.0, 0.0, 0.0, 0.0, 0.0, 0.0, 0.0, 0.0, 0.0, 0.0, 0.0, 0.0, 0.0, 0.0, 0.0, 0.0, 0.0, 0.0, 0.0, 0.0, 0.0, 0.0, 0.0, 0.0, 0.0, 0.0, 0.0, 0.0, 0.0, 0.0, 0.0, 0.0, 0.0, 0.0, 0.0, 0.0, 0.0, 0.0, 0.0, 0.0, 0.0, 0.0, 0.0, 0.0, 0.0, 0.0, 0.0, 0.0, 0.0, 0.0, 0.0, 0.0, 0.0, 0.0, 0.0, 0.0, 0.0, 0.0, 0.0, 0.0, 0.0, 0.0, 0.0, 0.0, 0.0, 0.0, 0.0, 0.0, 0.0, 0.0, 0.0, 0.0, 0.0, 0.0, 0.0, 0.0, 0.0, 0.0, 0.0, 0.0, 0.0, 0.0, 0.0, 0.0, 0.0, 0.0, 0.0, 0.0, 0.0, 0.0, 0.0, 0.0, 0.0, 0.0, 0.0, 0.0, 0.0, 0.0, 0.0, 0.0, 0.0, 0.0, 0.0, 0.0, 0.0, 0.0, 0.0, 0.0, 0.0, 0.0, 0.0, 0.0, 0.0, 0.0, 0.0, 0.0, 0.0, 0.0, 0.0, 0.0, 0.0, 0.0, 0.0, 0.0, 0.0, 0.0, 0.0, 0.0, 0.0, 0.0, 0.0, 0.0, 0.0, 0.0, 0.0, 0.0, 0.0, 0.0, 0.0, 0.0, 0.0, 0.0, 0.0, 0.0, 0.0, 0.0, 0.0, 0.0, 0.0, 0.0, 0.0, 0.0, 0.0, 0.0, 0.0, 0.0, 0.0, 0.0, 0.0, 0.0, 0.0, 0.0, 0.0, 0.0, 0.0, 0.0, 0.0, 0.0, 0.0, 0.0, 0.0, 0.0, 0.0, 0.0, 0.0, 0.0, 0.0, 0.0, 0.0, 0.0, 0.0, 0.0, 0.0, 0.0, 0.0, 0.0, 0.0, 0.0, 0.0, 0.0, 0.0, 0.0, 0.0, 0.0, 0.0, 0.0, 0.0, 0.0, 0.0, 0.0, 0.0, 0.0, 0.0, 0.0, 0.0, 0.0, 0.0, 0.0, 0.0, 0.0, 0.0, 0.0, 0.0, 0.0, 0.0, 0.0, 0.0, 0.0, 0.0, 0.0, 0.0, 0.0, 0.0, 0.0, 0.0, 0.0, 0.0, 0.0, 0.0, 0.0, 0.0, 0.0, 0.0, 0.0, 0.0, 0.0, 0.0, 0.0, 0.0, 0.0, 0.0, 0.0, 0.0, 0.0, 0.0, 0.0, 0.0, 0.0, 0.0, 0.0, 0.0, 0.0, 0.0, 0.0, 0.0, 0.0, 0.0, 0.0, 0.0, 0.0, 0.0, 0.0, 0.0, 0.0, 0.0, 0.0, 0.0, 0.0, 0.0, 0.0, 0.0, 0.0, 0.0, 0.0, 0.0, 0.0, 0.0, 0.0, 0.0, 0.0, 0.0, 0.0, 0.0, 0.0, 0.0, 0.25, 0.0, 0.25, 0.0, 0.5, 0.0, 0.5, 0.0, 0.25, 0.0, 0.25, 0.0, 0.5, 0.0, 0.5, 0.0, 0.5, 0.0, 0.5, 0.0, 0.75, 0.0, 0.75, 0.0, 0.75, 0.0, 0.75, 0.0, 1.0, 0.0, 1.0, 0.0, 0.0, 0.0, 0.0, 0.0, 0.25, 0.0, 0.25, 0.0, 0.0, 0.0, 0.0, 0.0, 0.25, 0.0, 0.25, 0.25, 0.0, 0.25, 0.25, 0.5, 0.25, 0.5, 0.0, 0.0, 0.5, 0.0, 0.5, 0.0, 0.75, 0.0, 0.75, 0.0, 0.5, 0.0, 0.75, 0.25, 0.75, 0.25, 0.5, 0.0, 0.25, 0.0, 0.5, 0.25, 0.5, 0.25, 0.25, 0.0, 0.75, 0.0, 0.75, 0.0, 0.0, 0.0, 1.0, 0.0, 0.75, 0.0, 0.0, 0.0, 0.0, 0.0, 0.75, 0.0, 0.0, 0.0, 0.0, 0.0, 0.0, 0.0, 0.0, 0.0, 1.0, 0.0, 0.0, 0.0, 0.0, 0.0, 1.0, 0.0, 0.0, 0.0, 1.0, 0.0, 1.0, 0.0, 0.0, 0.0, 1.0, 0.0, 0.0, 0.0, 0.0, 0.0, 1.0, 0.0, 1.0, 0.0, 0.0, 0.0, 0.0, 0.0, 1.0, 0.0, 1.0, 0.0, 0.0, 0.0, 0.0, 0.0, 1.0, 0.0, 0.0, 0.0, 0.0, 0.0, 0.0, 0.0, 0.0, 0.0, 0.0, 0.0, 0.0, 0.0, 0.0, 0.0, 0.0, 0.0, 0.0, 0.0, 1.0, 0.0, 1.0, 0.0, 0.0, 0.0, 0.0, 0.0, 1.0, 0.0, 0.0, 0.0, 0.0, 0.0, 0.0, 0.0, 0.0, 0.0, 1.0, 0.0, 1.0, 0.0, 1.0, 0.0, 1.0, 0.0, 0.0, 0.0, 0.0, 0.0, 1.0, 0.0, 1.0, 0.0, 0.0, 0.0, 0.0, 0.0, 0.0, 0.0, 0.0, 0.0, 0.0, 0.0, 0.0, 0.0, 0.0, 0.0, 0.0, 0.0, 0.0, 0.0, 0.0, 0.0, 0.0, 0.0, 0.0, 0.0, 1.0, 0.0, 1.0, 0.25, 0.75, 0.25, 1.0, 0.5, 1.0, 0.5, 0.75, 0.25, 0.25, 0.25, 0.5, 0.5, 0.5, 0.5, 0.25, 0.0, 0.75, 0.0, 0.75, 0.0, 1.0, 0.0, 1.0, 0.0, 0.25, 0.0, 0.25, 0.0, 0.5, 0.0, 0.5, 0.25, 0.75, 0.25, 1.0, 0.5, 1.0, 0.5, 0.75, 0.0, 0.75, 0.0, 0.75, 0.0, 1.0, 0.0, 1.0, 0.0, 0.25, 0.0, 0.25, 0.0, 0.5, 0.0, 0.5, 0.0, 0.0, 0.0, 0.0, 0.0, 0.25, 0.0, 0.25, 0.25, 0.0, 0.25, 0.25, 0.5, 0.25, 0.5, 0.0, 0.0, 0.5, 0.0, 0.5, 0.0, 0.75, 0.0, 0.75, 0.25, 0.5, 0.25, 0.75, 0.5, 0.75, 0.5, 0.5, 0.0, 0.5, 0.0, 0.5, 0.0, 0.75, 0.0, 0.75, 0.0, 0.0, 0.0, 0.0, 0.0, 0.25, 0.0, 0.25, 0.25, 0.0, 0.25, 0.25, 0.5, 0.25, 0.5, 0.0, 0.0, 0.0, 0.0, 0.25, 0.25, 0.25, 0.25, 0.0, 0.0, 0.5, 0.0, 0.75, 0.25, 0.75, 0.25, 0.5, 0.0, 0.25, 0.0, 0.5, 0.25, 0.5, 0.25, 0.25, 0.0, 0.75, 0.0, 1.0, 0.25, 1.0, 0.25, 0.75, 0.0, 0.5, 0.0, 0.75, 0.25, 0.75, 0.25, 0.5, 0.0, 0.0, 0.0, 0.25, 0.25, 0.25, 0.25, 0.0, 0.0, 0.25, 0.0, 0.5, 0.25, 0.5, 0.25, 0.25, 0.0, 0.75, 0.0, 1.0, 0.25, 1.0, 0.25, 0.75, 0.0, 0.5, 0.0, 0.25, 0.0, 1.0, 0.0, 0.0, 0.0, 0.75, 0.0, 0.5, 0.0, 0.0, 0.0, 0.0, 0.0, 0.25, 0.0, 0.0, 0.0, 0.0, 0.0, 0.5, 0.0, 0.5, 0.0, 0.0, 0.0, 1.0, 0.0, 0.75, 0.0, 1.0, 0.0, 0.75, 0.0, 0.0, 0.0, 0.0, 0.0, 1.0, 0.0, 1.0, 0.0, 0.0, 0.0, 1.0, 0.0, 0.5, 0.0, 0.25, 0.0, 0.25, 0.0, 0.5, 0.0, 0.75, 0.0, 0.5, 0.0, 0.5, 0.0, 0.75, 0.0, 0.25, 0.25, 0.25, 0.25, 0.0, 0.0, 1.0, 0.0, 1.0, 0.0, 0.0, 0.0, 1.0, 0.0, 1.0, 0.0, 1.0, 0.0, 0.0, 0.0, 0.25, 0.0, 0.25, 0.0, 1.0, 0.0, 1.0, 0.0, 0.0, 0.0, 0.25, 0.0, 0.0, 0.0, 1.0, 0.0, 1.0, 0.0, 0.75, 0.5, 0.25, 0.25, 0.25, 0.25, 0.5, 0.5, 0.5, 0.0, 1.0, 0.0, 1.0, 0.0, 1.0, 0.0, 0.0, 0.0, 1.0, 0.0, 0.75, 0.0, 0.5, 0.0, 0.0, 0.0, 1.0, 0.0, 0.0, 0.0, 0.0, 0.5, 0.5, 0.25, 0.5, 0.25, 0.75, 0.0, 0.75, 0.0, 1.0, 0.0, 0.0, 0.0, 0.0, 0.0, 0.0, 0.0, 0.0, 0.0, 0.0, 0.0, 1.0, 0.0, 0.0, 0.0, 0.5, 0.0, 0.25, 0.0, 0.0, 0.0, 0.0, 0.0, 1.0, 0.0, 0.25, 0.5, 0.75, 0.5, 0.25, 0.25, 0.25, 0.25, 0.5, 0.25, 0.75])
me_plane_005.use_remesh_fix_poles = True
me_plane_005.use_remesh_preserve_attributes = False
me_plane_005.use_mirror_vertex_groups = False
me_plane_005.update()
me_plane_009 = bpy.data.meshes.new('Plane.009')
me_plane_009.from_pydata([(0.0, 111.8, 0.0), (0.0, 112.8, 0.0), (-1.0, 111.8, 0.0), (-13.5, 121.8, 0.0), (-4.5, 121.8, 0.0), (-10.86, 128.2, 0.0), (64.64, 188.2, 0.0), (0.0, 116.3, 0.0), (-13.5, 116.3, 0.0), (0.0, 119.8, 0.0), (-13.5, 110.8, 0.0), (-10.86, 104.5, 0.0), (14.64, 74.47, 0.0), (25.5, 71.83, 0.0), (25.5, 80.83, 0.0), (30.0, 71.83, 0.0), (30.0, 80.83, 0.0), (30.0, 76.33, 0.0), (21.0, 71.83, 0.0), (21.0, 80.83, 0.0), (75.5, 181.8, 0.0), (75.5, 190.8, 0.0), (80.0, 181.8, 0.0), (80.0, 190.8, 0.0), (71.0, 181.8, 0.0), (71.0, 190.8, 0.0), (30.0, 72.83, 0.0), (30.0, 79.83, 0.0), (80.0, 189.8, 0.0), (80.0, 182.8, 0.0), (79.0, 190.8, 0.0), (79.0, 181.8, 0.0), (29.0, 80.83, 0.0), (29.0, 71.83, 0.0), (-4.5, 110.8, 0.0), (-4.5, 111.8, 0.0), (-4.5, 120.8, 0.0), (0.0, 120.8, 0.0), (0.0, 111.8, 1.0), (0.0, 112.8, 1.0), (-1.0, 111.8, 1.0), (-13.5, 121.8, 1.0), (-4.5, 121.8, 1.0), (-10.86, 128.2, 1.0), (64.64, 188.2, 1.0), (0.0, 116.3, 1.0), (-13.5, 116.3, 1.0), (0.0, 119.8, 1.0), (-13.5, 110.8, 1.0), (-10.86, 104.5, 1.0), (14.64, 74.47, 1.0), (25.5, 71.83, 1.0), (25.5, 80.83, 1.0), (30.0, 71.83, 1.0), (30.0, 80.83, 1.0), (30.0, 76.33, 1.0), (21.0, 71.83, 1.0), (21.0, 80.83, 1.0), (75.5, 181.8, 1.0), (75.5, 190.8, 1.0), (80.0, 181.8, 1.0), (80.0, 190.8, 1.0), (71.0, 181.8, 1.0), (71.0, 190.8, 1.0), (30.0, 72.83, 1.0), (30.0, 79.83, 1.0), (80.0, 189.8, 1.0), (80.0, 182.8, 1.0), (79.0, 190.8, 1.0), (79.0, 181.8, 1.0), (29.0, 80.83, 1.0), (29.0, 71.83, 1.0), (-4.5, 110.8, 1.0), (-4.5, 111.8, 1.0), (-4.5, 120.8, 1.0), (0.0, 120.8, 1.0)], [], [(35, 2, 40, 73), (23, 61, 66, 28), (9, 47, 45, 7), (36, 4, 42, 74), (25, 63, 59, 21), (5, 3, 41, 43), (18, 56, 50, 12), (20, 58, 62, 24), (6, 5, 43, 44), (10, 48, 46, 8), (26, 64, 53, 15), (11, 49, 48, 10), (8, 46, 41, 3), (27, 65, 55, 17), (12, 50, 49, 11), (9, 37, 75, 47), (29, 67, 60, 22), (14, 52, 70, 32), (4, 24, 62, 42), (30, 68, 61, 23), (15, 53, 71, 33), (37, 36, 74, 75), (31, 69, 58, 20), (16, 54, 65, 27), (29, 28, 66, 67), (32, 70, 54, 16), (17, 55, 64, 26), (33, 71, 51, 13), (19, 57, 52, 14), (25, 6, 44, 63), (13, 51, 56, 18), (0, 38, 40, 2), (34, 72, 57, 19), (21, 59, 68, 30), (7, 45, 39, 1), (35, 73, 72, 34), (22, 60, 69, 31), (1, 39, 38, 0), (38, 39, 45, 47, 75, 74, 42, 62, 58, 69, 60, 67, 66, 61, 68, 59, 63, 44, 43, 41, 46, 48, 49, 50, 56, 51, 71, 53, 64, 55, 65, 54, 70, 52, 57, 72, 73, 40)])
_uv = me_plane_009.uv_layers.new(name='UVMap')
_uv.uv.foreach_set('vector', [0.0, 0.0, 0.0, 0.0, 0.0, 0.0, 0.0, 0.0, 0.0, 0.0, 0.0, 0.0, 0.0, 0.0, 0.0, 0.0, 0.0, 0.0, 0.0, 0.0, 0.0, 0.0, 0.0, 0.0, 0.0, 0.0, 0.0, 0.0, 0.0, 0.0, 0.0, 0.0, 0.0, 0.0, 0.0, 0.0, 0.0, 0.0, 0.0, 0.0, 0.0, 0.0, 0.0, 0.0, 0.0, 0.0, 0.0, 0.0, 0.0, 0.0, 0.0, 0.0, 0.0, 0.0, 0.0, 0.0, 0.0, 0.0, 0.0, 0.0, 0.0, 0.0, 0.0, 0.0, 0.0, 0.0, 0.0, 0.0, 0.0, 0.0, 0.0, 0.0, 0.0, 0.0, 0.0, 0.0, 0.0, 0.0, 0.0, 0.0, 0.0, 0.0, 0.0, 0.0, 0.0, 0.0, 0.0, 0.0, 0.0, 0.0, 0.0, 0.0, 0.0, 0.0, 0.0, 0.0, 0.0, 0.0, 0.0, 0.0, 0.0, 0.0, 0.0, 0.0, 0.0, 0.0, 0.0, 0.0, 0.0, 0.0, 0.0, 0.0, 0.0, 0.0, 0.0, 0.0, 0.0, 0.0, 0.0, 0.0, 0.0, 0.0, 0.0, 0.0, 0.0, 0.0, 0.0, 0.0, 0.0, 0.0, 0.0, 0.0, 0.0, 0.0, 0.0, 0.0, 0.0, 0.0, 0.0, 0.0, 0.0, 0.0, 0.0, 0.0, 0.0, 0.0, 0.0, 0.0, 0.0, 0.0, 0.0, 0.0, 0.0, 0.0, 0.0, 0.0, 0.0, 0.0, 0.0, 0.0, 0.0, 0.0, 0.0, 0.0, 0.0, 0.0, 0.0, 0.0, 0.0, 0.0, 0.0, 0.0, 0.0, 0.0, 0.0, 0.0, 0.0, 0.0, 0.0, 0.0, 0.0, 0.0, 0.0, 0.0, 0.0, 0.0, 0.0, 0.0, 0.0, 0.0, 0.0, 0.0, 0.0, 0.0, 0.0, 0.0, 0.0, 0.0, 0.0, 0.0, 0.0, 0.0, 0.0, 0.0, 0.0, 0.0, 0.0, 0.0, 0.0, 0.0, 0.0, 0.0, 0.0, 0.0, 0.0, 0.0, 0.0, 0.0, 0.0, 0.0, 0.0, 0.0, 0.0, 0.0, 0.0, 0.0, 0.0, 0.0, 0.0, 0.0, 0.0, 0.0, 0.0, 0.0, 0.0, 0.0, 0.0, 0.0, 0.0, 0.0, 0.0, 0.0, 0.0, 0.0, 0.0, 0.0, 0.0, 0.0, 0.0, 0.0, 0.0, 0.0, 0.0, 0.0, 0.0, 0.0, 0.0, 0.0, 0.0, 0.0, 0.0, 0.0, 0.0, 0.0, 0.0, 0.0, 0.0, 0.0, 0.0, 0.0, 0.0, 0.0, 0.0, 0.0, 0.0, 0.0, 0.0, 0.0, 0.0, 0.0, 0.0, 0.0, 0.0, 0.0, 0.0, 0.0, 0.0, 0.0, 0.0, 0.0, 0.0, 0.0, 0.0, 0.0, 0.0, 0.0, 0.0, 0.0, 0.0, 0.0, 0.0, 0.0, 0.0, 0.0, 0.0, 0.0, 0.0, 0.0, 0.0, 0.0, 0.0, 0.0, 0.0, 0.0, 0.0, 0.0, 0.0, 0.0, 0.0, 0.0, 0.0, 0.0, 0.0, 0.0, 0.0, 0.0, 0.0, 0.0, 0.0, 0.0, 0.0, 0.0, 0.0, 0.0, 0.0, 0.0, 0.0, 0.0, 0.0, 0.0, 0.0, 0.0, 0.0, 0.0, 0.0, 0.0, 0.0, 0.0, 0.0, 0.0, 0.0, 0.0, 0.0, 0.0, 0.0, 0.0, 0.0, 0.0, 0.0, 0.0, 0.0, 0.0, 0.0, 0.0, 0.0, 0.0, 0.0, 0.0, 0.0, 0.0, 0.0, 0.0, 0.0, 0.0, 0.0, 0.0, 0.0, 0.0, 0.0, 0.0])
me_plane_009.use_remesh_fix_poles = True
me_plane_009.use_remesh_preserve_attributes = False
me_plane_009.use_mirror_vertex_groups = False
me_plane_009.update()

# ---- objects
ob_base = bpy.data.objects.new('base', me_plane_005)
ob_top_cover = bpy.data.objects.new('top_cover', me_plane_009)

# ---- transforms, parenting, visibility, modifiers, constraints
ob_base.location = (0.0, 0.0, 0.0)
ob_base.lineart.crease_threshold = 0.0
ob_top_cover.location = (0.0, 0.0, 0.0)
ob_top_cover.lineart.crease_threshold = 0.0

# ---- collection membership
col_collection.objects.link(ob_base)
col_collection.objects.link(ob_top_cover)

# ---- scene / render settings (as saved in the file)
scene.frame_start = 1; scene.frame_end = 250; scene.frame_set(1)
scene.render.engine = 'BLENDER_EEVEE_NEXT'
scene.cycles.use_denoising = False
scene.cycles.samples = 128
scene.cycles.sampling_pattern = 'TABULATED_SOBOL'
scene.cycles.use_adaptive_sampling = False
scene.cycles.use_light_tree = False
scene.view_settings.view_transform = 'Filmic'
scene.unit_settings.scale_length = 0.001
bpy.context.view_layer.update()

# ---- added for rendering (the .blend has no active camera and no usable light): camera, sun
cam_auto = bpy.data.cameras.new('AutoCamera')
cam_auto.lens = 50.0
cam_auto.sensor_width = 36.0
cam_auto.clip_end = 4113.87
ob_auto_camera = bpy.data.objects.new('AutoCamera', cam_auto)
scene.collection.objects.link(ob_auto_camera)
ob_auto_camera.location = (267.66, -208.124, 191.528)
ob_auto_camera.rotation_euler = (1.09748, -7.21219e-08, 0.694738)
scene.camera = ob_auto_camera
light_auto_sun = bpy.data.lights.new('AutoSun', 'SUN')
light_auto_sun.energy = 3.0
light_auto_sun.angle = 0.0523599
ob_auto_sun = bpy.data.objects.new('AutoSun', light_auto_sun)
scene.collection.objects.link(ob_auto_sun)
ob_auto_sun.rotation_euler = (0.872665, 0.174533, 0.523599)
bpy.context.view_layer.update()
